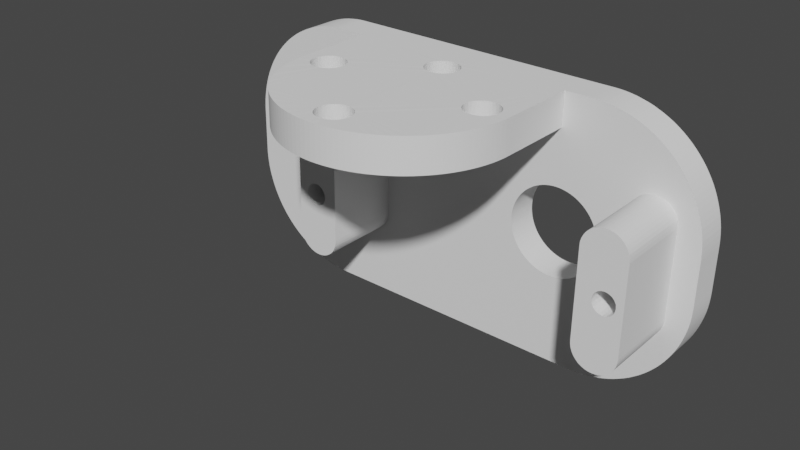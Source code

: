 # Source: 7.blend  (saved by Blender 3.5.10; exported with 4.5.12 LTS)
import bpy
from mathutils import Matrix  # noqa: F401  (used for matrix-valued properties, if any)

bpy.ops.wm.read_factory_settings(use_empty=True)
scene = bpy.context.scene
scene.name = 'Scene'

# ---- collections
col_collection = bpy.data.collections.new('Collection'); scene.collection.children.link(col_collection)

# ---- materials (node trees are filled in below, after node groups)
mat_mat_0 = bpy.data.materials.new('mat_0')
mat_mat_0.use_transparent_shadow = False
mat_mat_0.diffuse_color = (0.8627, 0.8627, 0.8627, 1.0)

# ---- material node trees
mat_mat_0.use_nodes = True; mat_mat_0.node_tree.nodes.clear()
_N = mat_mat_0.node_tree.nodes; _L = mat_mat_0.node_tree.links
n0 = _N.new('ShaderNodeBsdfPrincipled'); n0.name = 'Principled BSDF'; n0.location = (0, 300)
n0.distribution = 'GGX'
n0.subsurface_method = 'RANDOM_WALK_SKIN'
n0.inputs[0].default_value = (0.8627, 0.8627, 0.8627, 1.0)
n0.inputs[3].default_value = 1.45
n0.inputs[13].default_value = 0.0
n0.inputs[27].default_value = (0.0, 0.0, 0.0, 1.0)
n0.inputs[28].default_value = 1.0
n1 = _N.new('ShaderNodeOutputMaterial'); n1.name = 'Material Output'; n1.location = (300, 300)
_L.new(n0.outputs[0], n1.inputs[0])
n1.is_active_output = True

# ---- world
world_world = bpy.data.worlds.new('World'); scene.world = world_world
world_world.use_nodes = True; world_world.node_tree.nodes.clear()
_N = world_world.node_tree.nodes; _L = world_world.node_tree.links
n0 = _N.new('ShaderNodeOutputWorld'); n0.name = 'World Output'; n0.location = (300, 300)
n1 = _N.new('ShaderNodeBackground'); n1.name = 'Background'; n1.location = (10, 300)
n1.inputs[0].default_value = (0.05088, 0.05088, 0.05088, 1.0)
_L.new(n1.outputs[0], n0.inputs[0])
n0.is_active_output = True
world_world.color = (0.05088, 0.05088, 0.05088)
world_world.use_sun_shadow = False
world_world.sun_shadow_jitter_overblur = 0.0

# ---- meshes
me_geometry_0_026 = bpy.data.meshes.new('geometry_0.026')
me_geometry_0_026.from_pydata([(-6.092, 7.3, 12.15), (-6.098, 7.612, 9.149), (-6.059, 6.988, 12.15), (-11.34, 3.599, 12.22), (-6.059, 7.612, 12.15), (-11.63, 3.727, 12.22), (-6.131, 7.3, 9.15), (-11.67, 3.727, 9.222), (-11.38, 3.599, 9.219), (-6.098, 6.988, 9.149), (-11.13, 3.415, 9.215), (-5.962, 6.69, 12.15), (-6.001, 6.69, 9.148), (-10.92, 3.182, 9.213), (-5.805, 6.418, 12.15), (-5.845, 6.418, 9.146), (-10.76, 2.91, 9.211), (-5.635, 6.185, 9.143), (-5.596, 6.185, 12.14), (-5.342, 6.001, 12.14), (-10.62, 2.612, 12.21), (-5.381, 6.001, 9.14), (-10.72, 2.91, 12.21), (-10.88, 3.182, 12.21), (-10.66, 2.612, 9.209), (-10.63, 2.3, 9.209), (-5.095, 5.873, 9.136), (-10.66, 1.988, 9.209), (-10.59, 2.3, 12.21), (-5.055, 5.873, 12.14), (-10.62, 1.988, 12.21), (-10.76, 1.69, 9.211), (-10.72, 1.69, 12.21), (-4.749, -3.708, 12.13), (-5.055, -3.773, 12.14), (-4.749, 5.808, 12.13), (-4.474, 5.808, 9.128), (-4.435, 5.808, 12.13), (-4.435, -3.708, 12.13), (-4.788, 5.808, 9.132), (-4.788, -3.708, 9.132), (-4.474, -3.708, 9.128), (1.401, 1.988, 9.051), (-4.168, -3.773, 9.124), (-4.128, -3.773, 12.12), (1.44, 1.988, 12.05), (1.537, 1.69, 12.05), (-3.842, -3.901, 12.12), (-3.881, -3.901, 9.12), (-3.628, -4.085, 9.117), (1.498, 1.69, 9.05), (1.655, 1.418, 9.048), (1.694, 1.418, 12.05), (1.904, 1.185, 12.04), (1.865, 1.185, 9.045), (2.157, 1.001, 12.04), (2.118, 1.001, 9.042), (-3.418, -4.318, 9.114), (2.439, -4.771, 9.038), (2.778, -4.416, 9.033), (2.817, -4.416, 12.03), (2.479, -4.771, 12.04), (2.084, -5.11, 9.042), (2.123, -5.11, 12.04), (1.712, -5.43, 9.047), (1.365, -5.732, 12.05), (1.751, -5.43, 12.05), (-3.261, -4.59, 9.112), (1.325, -5.732, 9.052), (0.924, -6.015, 9.057), (0.9633, -6.015, 12.06), (0.5487, -6.277, 12.06), (-3.222, -4.59, 12.11), (0.5094, -6.277, 9.063), (-3.164, -4.888, 9.111), (0.08233, -6.519, 9.068), (-0.356, -6.74, 9.074), (-0.3167, -6.74, 12.07), (0.1216, -6.519, 12.07), (-3.125, -4.888, 12.11), (-3.092, -5.2, 12.11), (-3.131, -5.2, 9.111), (-3.164, -5.512, 9.111), (-0.8047, -6.939, 9.08), (-1.263, -7.115, 9.086), (-0.7654, -6.939, 12.08), (-3.125, -5.512, 12.11), (-1.223, -7.115, 12.09), (-1.689, -7.269, 12.09), (-1.729, -7.269, 9.092), (-3.222, -5.81, 12.11), (-2.162, -7.4, 12.1), (-3.379, -6.082, 12.11), (-2.641, -7.508, 12.1), (-2.202, -7.4, 9.098), (-3.418, -6.082, 9.114), (-3.261, -5.81, 9.112), (-2.68, -7.508, 9.105), (-3.164, -7.592, 9.111), (-3.125, -7.592, 12.11), (-3.628, -6.315, 9.117), (-3.881, -6.499, 9.12), (-3.588, -6.315, 12.12), (-3.842, -6.499, 12.12), (-4.128, -6.627, 12.12), (-3.612, -7.652, 12.12), (-4.101, -7.688, 12.12), (-4.141, -7.688, 9.124), (-3.651, -7.652, 9.117), (-4.168, -6.627, 9.124), (-4.474, -6.692, 9.128), (-4.631, -7.7, 9.13), (-4.435, -6.692, 12.13), (-4.749, -6.692, 12.13), (-4.788, -6.692, 9.132), (-5.095, -6.627, 9.136), (-5.122, -7.688, 9.137), (-4.592, -7.7, 12.13), (-5.083, -7.688, 12.14), (-5.611, -7.652, 9.143), (-6.098, -7.592, 9.149), (-5.381, -6.499, 9.14), (-5.572, -7.652, 12.14), (-5.342, -6.499, 12.14), (-5.055, -6.627, 12.14), (-6.059, -7.592, 12.15), (-5.596, -6.315, 12.14), (-6.543, -7.508, 12.16), (-6.582, -7.508, 9.156), (-7.061, -7.4, 9.162), (-7.022, -7.4, 12.16), (-5.805, -6.082, 12.15), (-5.962, -5.81, 12.15), (-5.845, -6.082, 9.146), (-6.001, -5.81, 9.148), (-5.635, -6.315, 9.143), (-6.098, -5.512, 9.149), (-7.534, -7.269, 9.168), (-8.0, -7.115, 9.174), (-7.961, -7.115, 12.17), (-7.495, -7.269, 12.17), (-6.059, -5.512, 12.15), (-6.092, -5.2, 12.15), (-6.131, -5.2, 9.15), (-8.418, -6.939, 12.18), (-8.458, -6.939, 9.18), (-8.867, -6.74, 12.19), (-9.345, -6.519, 9.192), (-8.906, -6.74, 9.186), (-6.059, -4.888, 12.15), (-9.305, -6.519, 12.19), (-9.733, -6.277, 12.2), (-9.772, -6.277, 9.198), (-6.098, -4.888, 9.149), (-10.19, -6.015, 9.203), (-6.001, -4.59, 9.148), (-5.845, -4.318, 9.146), (-10.59, -5.732, 9.208), (-10.97, -5.43, 9.213), (-5.962, -4.59, 12.15), (-10.15, -6.015, 12.2), (-10.55, -5.732, 12.21), (-5.805, -4.318, 12.15), (-10.94, -5.43, 12.21), (-11.35, -5.11, 9.218), (-11.31, -5.11, 12.22), (-11.7, -4.771, 9.223), (-11.66, -4.771, 12.22), (-11.34, 1.001, 12.22), (-12.04, -4.416, 9.227), (-12.0, -4.416, 12.23), (-11.09, 1.185, 12.22), (-11.38, 1.001, 9.219), (-5.596, -4.085, 12.14), (-10.88, 1.418, 12.21), (-11.13, 1.185, 9.215), (-10.92, 1.418, 9.213), (-5.635, -4.085, 9.143), (-5.342, -3.901, 12.14), (-5.381, -3.901, 9.14), (-5.095, -3.773, 9.136), (-11.67, 0.8734, 9.222), (-12.66, -3.657, 9.235), (-12.36, -4.044, 9.232), (-12.32, -4.044, 12.23), (-12.62, -3.657, 12.24), (-12.95, -3.256, 9.239), (-12.91, -3.256, 12.24), (-11.63, 0.8734, 12.22), (-11.93, 0.8082, 12.23), (-13.17, -2.841, 12.24), (-13.41, -2.414, 12.25), (-13.63, -1.976, 12.25), (-13.67, -1.976, 9.249), (-13.45, -2.414, 9.246), (-13.21, -2.841, 9.243), (-11.97, 0.8082, 9.226), (-13.87, -1.527, 9.251), (-12.29, 0.8082, 9.231), (-12.59, 0.8734, 9.235), (-12.25, 0.8082, 12.23), (-14.05, -1.069, 9.254), (-13.83, -1.527, 12.25), (-14.01, -1.069, 12.25), (-14.2, -0.6028, 9.256), (-12.88, 1.001, 9.238), (-14.33, -0.1298, 9.257), (-14.16, -0.6028, 12.26), (-12.84, 1.001, 12.24), (-12.55, 0.8734, 12.23), (-14.29, -0.1298, 12.26), (-14.44, 0.3491, 9.259), (-14.4, 0.3491, 12.26), (-13.09, 1.185, 12.24), (-14.52, 0.8327, 9.26), (-14.48, 0.8327, 12.26), (-14.54, 1.32, 12.26), (-14.58, 1.32, 9.261), (-13.3, 1.418, 12.24), (-13.46, 1.69, 12.25), (-13.5, 1.69, 9.246), (-13.34, 1.418, 9.244), (-13.13, 1.185, 9.242), (-13.6, 1.988, 9.248), (-14.62, 1.809, 9.261), (-14.58, 1.809, 12.26), (-14.63, 2.3, 9.261), (-13.63, 2.3, 9.248), (-14.59, 2.3, 12.26), (-13.5, 2.91, 9.246), (-13.34, 3.182, 9.244), (-13.6, 2.612, 9.248), (-14.63, 9.3, 9.261), (-15.42, 9.3, 5.447), (-19.52, 9.3, 12.03), (-18.07, 9.3, 12.26), (-17.58, 9.3, 12.29), (-18.56, 9.3, 12.2), (-19.04, 9.3, 12.13), (-15.22, 9.3, 5.683), (-14.98, 9.3, 5.884), (-14.42, 9.3, 6.16), (-14.11, 9.3, 6.23), (-13.8, 9.3, 6.25), (-13.48, 9.3, 6.221), (-13.18, 9.3, 6.144), (-12.89, 9.3, 6.02), (-12.63, 9.3, 5.853), (-17.09, 9.3, 12.29), (-14.59, 9.3, 12.26), (5.368, 9.3, 8.999), (-11.97, 3.792, 9.226), (-12.29, 3.792, 9.231), (-12.59, 3.727, 9.235), (-12.88, 3.599, 9.238), (-13.13, 3.415, 9.242), (-5.381, 8.599, 9.14), (-5.095, 8.727, 9.136), (-4.788, 8.792, 9.132), (-14.71, 9.3, 6.044), (-5.635, 8.415, 9.143), (-6.001, 7.91, 9.148), (-5.845, 8.182, 9.146), (-5.805, 8.182, 12.15), (-5.596, 8.415, 12.14), (-5.962, 7.91, 12.15), (-5.342, 8.599, 12.14), (-17.09, 12.3, 12.29), (-5.055, 8.727, 12.14), (-4.749, 8.792, 12.13), (-4.474, 8.792, 9.128), (-4.435, 8.792, 12.13), (-4.128, 8.727, 12.12), (7.907, 12.3, 11.97), (4.972, 12.3, 3.99), (3.691, 12.3, 3.684), (5.302, 12.3, 4.0), (4.001, 12.3, 3.8), (2.835, 12.3, 3.188), (7.907, 9.3, 11.97), (3.106, 12.3, 3.377), (4.319, 12.3, 3.89), (5.407, 9.3, 12.0), (3.392, 12.3, 3.543), (4.643, 12.3, 3.954), (5.633, 12.3, 3.982), (5.96, 12.3, 3.936), (6.283, 12.3, 3.864), (6.598, 12.3, 3.766), (8.397, 12.3, 11.95), (-3.842, 8.599, 12.12), (-3.628, 8.415, 9.117), (-3.881, 8.599, 9.12), (-3.588, 8.415, 12.12), (-3.379, 8.182, 12.11), (-3.222, 7.91, 12.11), (-3.261, 7.91, 9.112), (-3.418, 8.182, 9.114), (-3.164, 7.612, 9.111), (2.405, 3.727, 9.038), (-3.125, 7.612, 12.11), (-3.131, 7.3, 9.111), (-3.164, 6.988, 9.111), (-3.092, 7.3, 12.11), (2.118, 3.599, 9.042), (1.904, 3.415, 12.04), (2.157, 3.599, 12.04), (2.444, 3.727, 12.04), (1.865, 3.415, 9.045), (-3.261, 6.69, 9.112), (1.655, 3.182, 9.048), (1.694, 3.182, 12.05), (-3.379, 6.418, 12.11), (-3.222, 6.69, 12.11), (1.537, 2.91, 12.05), (1.401, 2.612, 9.051), (1.498, 2.91, 9.05), (1.44, 2.612, 12.05), (-3.588, 6.185, 12.12), (-3.842, 6.001, 12.12), (-3.628, 6.185, 9.117), (-3.881, 6.001, 9.12), (-3.418, 6.418, 9.114), (-4.128, 5.873, 12.12), (-4.168, 5.873, 9.124), (1.368, 2.3, 9.052), (1.408, 2.3, 12.05), (-3.125, 6.988, 12.11), (2.751, 3.792, 12.03), (2.711, 3.792, 9.034), (3.064, 3.792, 12.03), (3.025, 3.792, 9.03), (3.332, 3.727, 9.026), (3.371, 3.727, 12.03), (3.618, 3.599, 9.022), (3.657, 3.599, 12.02), (3.872, 3.415, 9.019), (3.911, 3.415, 12.02), (4.082, 3.182, 9.016), (4.238, 2.91, 9.014), (5.368, 2.3, 8.999), (4.121, 3.182, 12.02), (5.407, 2.3, 12.0), (4.278, 2.91, 12.01), (4.375, 2.612, 12.01), (4.335, 2.612, 9.013), (4.368, 2.3, 9.012), (4.335, 1.988, 9.013), (4.407, 2.3, 12.01), (4.375, 1.988, 12.01), (4.278, 1.69, 12.01), (5.395, 1.809, 12.0), (5.32, 1.32, 9.0), (5.356, 1.809, 8.999), (5.359, 1.32, 12.0), (5.299, 0.8327, 12.0), (4.121, 1.418, 12.02), (5.26, 0.8327, 9.001), (4.082, 1.418, 9.016), (3.872, 1.185, 9.019), (5.176, 0.3491, 9.002), (5.215, 0.3491, 12.0), (3.618, 1.001, 9.022), (5.068, -0.1298, 9.003), (4.937, -0.6028, 9.005), (5.108, -0.1298, 12.0), (3.657, 1.001, 12.02), (4.977, -0.6028, 12.0), (3.371, 0.8734, 12.03), (4.783, -1.069, 9.007), (4.823, -1.069, 12.01), (3.064, 0.8082, 12.03), (4.646, -1.527, 12.01), (4.607, -1.527, 9.009), (3.025, 0.8082, 9.03), (4.408, -1.976, 9.012), (2.711, 0.8082, 9.034), (2.405, 0.8734, 9.038), (2.751, 0.8082, 12.03), (4.187, -2.414, 9.015), (3.945, -2.841, 9.018), (4.447, -1.976, 12.01), (4.227, -2.414, 12.01), (2.444, 0.8734, 12.04), (3.985, -2.841, 12.02), (3.722, -3.256, 12.02), (3.683, -3.256, 9.021), (3.4, -3.657, 9.025), (3.439, -3.657, 12.02), (3.098, -4.044, 9.029), (3.138, -4.044, 12.03), (3.332, 0.8734, 9.026), (3.911, 1.185, 12.02), (4.238, 1.69, 9.014), (-4.168, 8.727, 9.124), (8.397, 9.3, 11.95), (8.886, 12.3, 11.91), (6.905, 12.3, 3.642), (9.373, 12.3, 11.84), (8.886, 9.3, 11.91), (9.373, 9.3, 11.84), (9.855, 9.3, 11.75), (9.855, 12.3, 11.75), (7.2, 12.3, 3.493), (10.33, 12.3, 11.63), (10.8, 12.3, 11.5), (10.33, 9.3, 11.63), (12.28, 9.3, 5.323), (10.8, 9.3, 11.5), (12.07, 9.3, 5.087), (11.91, 9.3, 4.821), (12.07, 2.3, 5.087), (11.91, 2.3, 4.821), (6.905, 9.3, 3.642), (6.598, 9.3, 3.766), (7.2, 9.3, 3.493), (7.481, 12.3, 3.32), (7.481, 9.3, 3.32), (7.748, 9.3, 3.124), (11.78, 9.3, 4.533), (7.748, 12.3, 3.124), (12.17, 12.3, 10.95), (12.61, 12.3, 10.72), (13.03, 12.3, 10.48), (13.44, 12.3, 10.21), (7.997, 12.3, 2.907), (13.84, 12.3, 9.92), (14.22, 12.3, 9.613), (14.59, 12.3, 9.288), (8.228, 12.3, 2.67), (7.997, 9.3, 2.907), (8.228, 9.3, 2.67), (11.68, 9.3, 3.916), (11.7, 9.3, 4.229), (11.68, 2.3, 3.916), (11.7, 2.3, 4.229), (11.78, 2.3, 4.533), (15.68, 2.3, 3.864), (15.57, 2.3, -4.136), (15.59, 2.3, 4.483), (15.65, 2.3, 4.177), (14.32, 2.3, 0.9469), (14.6, 2.3, 0.8012), (14.82, 2.3, 0.5771), (14.96, 2.3, 0.2965), (15.0, 2.3, -0.0131), (14.01, 2.3, 0.9999), (15.68, 9.3, 3.864), (15.57, 9.3, -4.136), (17.78, 9.3, 1.836), (17.77, 9.3, 2.327), (17.74, 9.3, 2.817), (17.69, 9.3, 3.305), (17.61, 9.3, 3.789), (15.65, 9.3, 4.177), (17.51, 9.3, 4.27), (17.51, 12.3, 4.27), (17.38, 9.3, 4.744), (17.38, 12.3, 4.744), (15.59, 9.3, 4.483), (17.23, 9.3, 5.212), (15.47, 9.3, 4.775), (17.06, 9.3, 5.673), (17.23, 12.3, 5.212), (13.26, 12.3, 0.8951), (17.06, 12.3, 5.673), (13.57, 12.3, 0.8421), (13.26, 9.3, 0.8951), (13.85, 12.3, 0.6964), (17.61, 12.3, 3.789), (13.57, 9.3, 0.8421), (13.85, 9.3, 0.6964), (13.83, 9.3, -0.9215), (13.55, 9.3, -1.06), (13.55, 12.3, -1.06), (13.24, 9.3, -1.105), (13.24, 12.3, -1.105), (12.93, 12.3, -1.052), (12.93, 9.3, -1.052), (12.95, 9.3, 0.8502), (12.67, 9.3, 0.7118), (12.95, 12.3, 0.8502), (12.67, 12.3, 0.7118), (16.16, 12.3, 7.413), (15.89, 12.3, 7.818), (15.59, 12.3, 8.209), (8.627, 12.3, 2.144), (8.438, 12.3, 2.415), (8.438, 9.3, 2.415), (15.27, 12.3, 8.585), (15.27, 9.3, 8.585), (14.94, 12.3, 8.945), (14.94, 9.3, 8.945), (13.7, 9.3, 5.89), (14.59, 9.3, 9.288), (13.39, 9.3, 5.869), (14.22, 9.3, 9.613), (13.08, 9.3, 5.8), (13.84, 9.3, 9.92), (13.44, 9.3, 10.21), (12.79, 9.3, 5.684), (13.03, 9.3, 10.48), (12.61, 9.3, 10.72), (12.52, 9.3, 5.523), (12.17, 9.3, 10.95), (11.72, 9.3, 11.15), (11.27, 9.3, 11.34), (11.72, 12.3, 11.15), (11.27, 12.3, 11.34), (12.79, 2.3, 5.684), (12.52, 2.3, 5.523), (12.28, 2.3, 5.323), (13.08, 2.3, 5.8), (13.7, 2.3, 5.89), (13.39, 2.3, 5.869), (15.11, 2.3, 5.286), (14.87, 2.3, 5.492), (15.47, 2.3, 4.775), (15.31, 2.3, 5.044), (14.61, 2.3, 5.66), (15.11, 9.3, 5.286), (15.31, 9.3, 5.044), (16.87, 9.3, 6.124), (16.66, 9.3, 6.565), (14.87, 9.3, 5.492), (16.42, 9.3, 6.995), (14.61, 9.3, 5.66), (14.32, 2.3, 5.784), (16.16, 9.3, 7.413), (15.89, 9.3, 7.818), (14.32, 9.3, 5.784), (14.01, 2.3, 5.861), (15.59, 9.3, 8.209), (14.01, 9.3, 5.861), (16.42, 12.3, 6.995), (16.66, 12.3, 6.565), (16.87, 12.3, 6.124), (8.627, 9.3, 2.144), (8.793, 9.3, 1.858), (8.793, 12.3, 1.858), (8.934, 12.3, 1.559), (9.05, 12.3, 1.249), (8.934, 9.3, 1.559), (9.05, 9.3, 1.249), (9.14, 9.3, 0.9311), (9.204, 9.3, 0.6066), (9.204, 12.3, 0.6066), (9.14, 12.3, 0.9311), (12.3, 12.3, 0.2166), (12.45, 12.3, 0.4935), (12.3, 9.3, 0.2166), (12.45, 9.3, 0.4935), (12.65, 9.3, -0.9061), (12.29, 9.3, -0.4013), (12.25, 9.3, -0.09171), (12.25, 12.3, -0.09171), (12.29, 12.3, -0.4013), (9.232, 12.3, -0.3825), (9.25, 12.3, -0.0524), (9.24, 12.3, 0.2781), (9.24, 9.3, 0.2781), (9.25, 9.3, -0.0524), (11.57, 9.3, -4.083), (9.232, 9.3, -0.3825), (9.186, 9.3, -0.71), (9.114, 12.3, -1.033), (9.186, 12.3, -0.71), (9.114, 9.3, -1.033), (9.016, 9.3, -1.348), (9.016, 12.3, -1.348), (12.65, 12.3, -0.9061), (12.43, 12.3, -0.6819), (8.892, 12.3, -1.655), (8.743, 9.3, -1.95), (8.743, 12.3, -1.95), (8.892, 9.3, -1.655), (8.57, 12.3, -2.231), (8.374, 12.3, -2.498), (8.57, 9.3, -2.231), (8.374, 9.3, -2.498), (8.157, 9.3, -2.747), (8.157, 12.3, -2.747), (7.92, 12.3, -2.978), (7.92, 9.3, -2.978), (11.59, 9.3, -4.396), (7.665, 9.3, -3.188), (7.394, 9.3, -3.377), (11.66, 9.3, -4.702), (7.665, 12.3, -3.188), (7.394, 12.3, -3.377), (11.88, 12.3, -11.13), (13.17, 12.3, -10.42), (12.75, 12.3, -10.68), (12.32, 12.3, -10.91), (12.32, 9.3, -10.91), (12.75, 9.3, -10.68), (12.64, 9.3, -5.879), (13.17, 9.3, -10.42), (12.93, 9.3, -6.003), (13.57, 9.3, -10.14), (13.97, 9.3, -9.845), (13.57, 12.3, -10.14), (13.97, 12.3, -9.845), (14.34, 12.3, -9.529), (14.34, 9.3, -9.529), (13.23, 9.3, -6.08), (13.54, 9.3, -6.109), (14.7, 9.3, -9.196), (14.7, 12.3, -9.196), (15.04, 9.3, -8.845), (15.04, 12.3, -8.845), (13.86, 9.3, -6.089), (15.37, 9.3, -8.477), (15.37, 12.3, -8.477), (15.68, 9.3, -8.094), (14.16, 9.3, -6.019), (14.46, 9.3, -5.903), (14.16, 2.3, -6.019), (14.46, 2.3, -5.903), (12.64, 2.3, -5.879), (14.72, 9.3, -5.743), (14.97, 2.3, -5.542), (14.72, 2.3, -5.743), (14.97, 9.3, -5.542), (16.48, 9.3, -6.862), (15.17, 2.3, -5.306), (15.17, 9.3, -5.306), (16.71, 9.3, -6.426), (16.71, 12.3, -6.426), (16.48, 12.3, -6.862), (16.91, 9.3, -5.98), (17.09, 9.3, -5.525), (15.34, 9.3, -5.041), (16.91, 12.3, -5.98), (17.09, 12.3, -5.525), (17.25, 9.3, -5.061), (17.25, 12.3, -5.061), (17.39, 9.3, -4.589), (17.39, 12.3, -4.589), (17.51, 12.3, -4.112), (17.51, 9.3, -4.112), (17.6, 9.3, -3.629), (17.6, 12.3, -3.629), (17.66, 9.3, -3.143), (17.66, 12.3, -3.143), (17.7, 9.3, -2.654), (17.7, 12.3, -2.654), (17.72, 9.3, -2.164), (17.72, 12.3, -2.164), (17.78, 12.3, 1.836), (14.25, 12.3, -0.1179), (14.2, 12.3, 0.1917), (14.07, 12.3, 0.4723), (17.77, 12.3, 2.327), (17.74, 12.3, 2.817), (17.69, 12.3, 3.305), (14.07, 9.3, 0.4723), (14.2, 9.3, 0.1917), (14.25, 9.3, -0.1179), (14.2, 9.3, -0.4263), (14.05, 9.3, -0.7031), (14.05, 12.3, -0.7031), (14.2, 12.3, -0.4263), (13.83, 12.3, -0.9215), (15.54, 9.3, -4.448), (15.46, 9.3, -4.752), (15.54, 2.3, -4.448), (15.34, 2.3, -5.041), (15.46, 2.3, -4.752), (16.23, 12.3, -7.286), (15.96, 12.3, -7.697), (16.23, 9.3, -7.286), (15.96, 9.3, -7.697), (15.68, 12.3, -8.094), (12.14, 2.3, -5.505), (11.59, 2.3, -4.396), (11.57, 2.3, -4.083), (11.94, 2.3, -5.264), (11.66, 2.3, -4.702), (11.78, 2.3, -4.994), (11.94, 9.3, -5.264), (11.78, 9.3, -4.994), (7.108, 9.3, -3.543), (6.809, 9.3, -3.684), (6.499, 9.3, -3.8), (8.573, 9.3, -12.0), (9.061, 9.3, -11.94), (6.809, 12.3, -3.684), (6.499, 12.3, -3.8), (8.573, 12.3, -12.0), (9.546, 12.3, -11.87), (9.061, 12.3, -11.94), (7.108, 12.3, -3.543), (10.5, 12.3, -11.64), (10.97, 12.3, -11.49), (10.03, 12.3, -11.76), (10.5, 9.3, -11.64), (10.03, 9.3, -11.76), (12.14, 9.3, -5.505), (9.546, 9.3, -11.87), (12.37, 2.3, -5.712), (12.37, 9.3, -5.712), (10.97, 9.3, -11.49), (11.43, 9.3, -11.32), (11.43, 12.3, -11.32), (11.88, 9.3, -11.13), (8.083, 12.3, -12.03), (8.083, 9.3, -12.03), (7.593, 12.3, -12.03), (3.595, 12.3, -3.642), (4.54, 12.3, -3.936), (3.3, 12.3, -3.493), (3.019, 12.3, -3.32), (4.217, 12.3, -3.864), (-17.41, 9.3, -11.7), (-17.41, 12.3, -11.7), (7.593, 9.3, -12.03), (5.528, 12.3, -3.99), (5.857, 12.3, -3.954), (6.181, 12.3, -3.89), (5.198, 12.3, -4.0), (2.752, 12.3, -3.124), (3.902, 12.3, -3.766), (4.867, 12.3, -3.982), (4.867, 9.3, -3.982), (5.198, 9.3, -4.0), (5.528, 9.3, -3.99), (5.857, 9.3, -3.954), (6.181, 9.3, -3.89), (4.54, 9.3, -3.936), (4.217, 9.3, -3.864), (3.902, 9.3, -3.766), (3.595, 9.3, -3.642), (3.3, 9.3, -3.493), (3.019, 9.3, -3.32), (-12.32, 9.3, -4.946), (2.752, 9.3, -3.124), (2.503, 12.3, -2.907), (2.503, 9.3, -2.907), (2.272, 9.3, -2.67), (-12.16, 9.3, -4.68), (2.272, 12.3, -2.67), (2.062, 12.3, -2.415), (2.062, 9.3, -2.415), (1.873, 12.3, -2.144), (-14.17, 12.3, -0.5546), (-13.95, 12.3, -0.3363), (-13.95, 9.3, -0.3363), (-14.17, 9.3, -0.5546), (-14.45, 12.3, -0.693), (-14.76, 12.3, -0.7379), (-14.76, 9.3, -0.7379), (-14.45, 9.3, -0.693), (-15.07, 9.3, -0.6849), (-15.35, 9.3, -0.5392), (-15.35, 12.3, -0.5392), (-15.56, 12.3, -0.3151), (-15.56, 9.3, -0.3151), (-15.7, 12.3, -0.03451), (-15.7, 9.3, -0.03451), (-15.75, 9.3, 0.2751), (-15.75, 12.3, 0.2751), (-15.7, 12.3, 0.5835), (-15.7, 9.3, 0.5835), (-13.75, 9.3, 0.2489), (-15.55, 9.3, 0.8604), (-13.8, 12.3, -0.05943), (-13.75, 12.3, 0.2489), (-13.93, 9.3, 0.8392), (-13.79, 9.3, 0.5586), (-13.8, 9.3, -0.05943), (-13.79, 12.3, 0.5586), (1.314, 12.3, 0.71), (1.386, 12.3, 1.033), (1.484, 12.3, 1.348), (-13.93, 12.3, 0.8392), (1.268, 12.3, 0.3825), (1.25, 12.3, 0.0524), (1.268, 9.3, 0.3825), (1.25, 9.3, 0.0524), (1.314, 9.3, 0.71), (-11.82, 9.3, 4.224), (1.386, 9.3, 1.033), (-11.93, 9.3, -3.775), (1.484, 9.3, 1.348), (-11.84, 2.3, 4.537), (-11.84, 9.3, 4.537), (-11.82, 2.3, 4.224), (1.608, 9.3, 1.655), (1.608, 12.3, 1.655), (1.757, 12.3, 1.95), (1.757, 9.3, 1.95), (1.93, 9.3, 2.231), (1.93, 12.3, 2.231), (2.126, 12.3, 2.498), (2.126, 9.3, 2.498), (-11.91, 9.3, 4.843), (-12.03, 9.3, 5.135), (-12.03, 2.3, 5.135), (-11.91, 2.3, 4.843), (-12.19, 9.3, 5.405), (-15.42, 2.3, 5.447), (-12.89, 2.3, 6.02), (-14.71, 2.3, 6.044), (-12.19, 2.3, 5.405), (-15.79, 2.3, 4.589), (-15.79, 9.3, 4.589), (-15.72, 9.3, 4.893), (-15.72, 2.3, 4.893), (-15.82, 2.3, 4.276), (-13.99, 2.3, 0.9999), (-14.95, 2.3, 0.3215), (-14.3, 2.3, 0.955), (-15.0, 2.3, 0.0131), (-15.93, 9.3, -3.723), (-14.58, 2.3, 0.8166), (-15.82, 9.3, 4.276), (-15.93, 2.3, -3.723), (-14.8, 2.3, 0.5983), (-14.58, 7.3, 0.8166), (-14.8, 7.3, 0.5983), (-14.32, 7.3, -0.9469), (-14.95, 7.3, 0.3215), (-15.0, 7.3, 0.0131), (-14.96, 2.3, -0.2965), (-14.96, 7.3, -0.2965), (-14.82, 2.3, -0.5771), (-14.82, 7.3, -0.5771), (-14.6, 2.3, -0.8012), (-14.6, 7.3, -0.8012), (-14.32, 2.3, -0.9469), (-14.01, 2.3, -0.9999), (-14.01, 7.3, -0.9999), (-11.93, 2.3, -3.775), (-13.7, 2.3, -0.955), (-13.42, 2.3, -0.8166), (-13.7, 7.3, -0.955), (-13.99, 7.3, 0.9999), (-14.3, 7.3, 0.955), (-13.42, 7.3, -0.8166), (-13.2, 7.3, -0.5983), (-13.2, 2.3, -0.5983), (-13.05, 2.3, -0.3215), (-13.05, 7.3, -0.3215), (-13.0, 7.3, -0.0131), (-13.18, 7.3, 0.5771), (-13.68, 7.3, 0.9469), (-13.4, 7.3, 0.8012), (-13.68, 2.3, 0.9469), (-13.4, 2.3, 0.8012), (-13.18, 2.3, 0.5771), (-13.04, 2.3, 0.2965), (-13.04, 7.3, 0.2965), (-13.0, 2.3, -0.0131), (-11.96, 2.3, -4.088), (-11.96, 9.3, -4.088), (1.707, 9.3, -1.858), (-12.03, 9.3, -4.392), (1.566, 9.3, -1.559), (1.873, 9.3, -2.144), (1.707, 12.3, -1.858), (1.566, 12.3, -1.559), (1.45, 12.3, -1.249), (1.45, 9.3, -1.249), (1.36, 12.3, -0.9311), (1.36, 9.3, -0.9311), (1.296, 12.3, -0.6066), (1.296, 9.3, -0.6066), (1.26, 12.3, -0.2781), (1.26, 9.3, -0.2781), (-12.03, 2.3, -4.392), (-12.16, 2.3, -4.68), (-12.32, 2.3, -4.946), (-12.53, 2.3, -5.182), (-12.53, 9.3, -5.182), (-12.77, 9.3, -5.382), (-12.77, 2.3, -5.382), (-13.33, 2.3, -5.659), (-13.04, 2.3, -5.543), (-13.33, 9.3, -5.659), (-13.04, 9.3, -5.543), (-13.64, 9.3, -5.728), (-13.95, 9.3, -5.749), (-13.64, 2.3, -5.728), (-13.95, 2.3, -5.749), (-14.57, 2.3, -5.643), (-14.27, 2.3, -5.72), (-14.27, 9.3, -5.72), (-14.57, 9.3, -5.643), (-14.86, 9.3, -5.519), (-14.86, 2.3, -5.519), (-15.12, 9.3, -5.352), (-15.36, 9.3, -5.145), (-17.9, 9.3, -11.69), (-15.12, 2.3, -5.352), (-15.72, 2.3, -4.634), (-15.56, 2.3, -4.903), (-15.36, 2.3, -5.145), (-15.56, 9.3, -4.903), (-19.35, 9.3, -11.49), (-20.3, 9.3, -11.24), (-20.77, 9.3, -11.08), (-19.83, 9.3, -11.37), (-15.72, 9.3, -4.634), (-22.1, 9.3, -10.46), (-22.53, 9.3, -10.21), (-21.67, 9.3, -10.69), (-21.22, 9.3, -10.89), (-15.84, 9.3, -4.342), (-23.72, 9.3, -9.351), (-22.94, 9.3, -9.946), (-15.91, 9.3, -4.036), (-15.84, 2.3, -4.342), (-23.34, 9.3, -9.658), (-22.45, 9.3, -0.5882), (-24.09, 9.3, -9.026), (-24.44, 9.3, -8.683), (-24.44, 12.3, -8.683), (-24.09, 12.3, -9.026), (-22.45, 12.3, -0.5882), (-23.72, 12.3, -9.351), (-23.34, 12.3, -9.658), (-22.94, 12.3, -9.946), (-22.53, 12.3, -10.21), (-22.17, 12.3, -0.4498), (-22.17, 9.3, -0.4498), (-21.22, 12.3, -10.89), (-21.67, 12.3, -10.69), (-22.1, 12.3, -10.46), (-21.95, 12.3, -0.2315), (-21.95, 9.3, -0.2315), (-21.8, 9.3, 0.04538), (-21.8, 12.3, 0.04538), (-21.75, 9.3, 0.3537), (-21.79, 9.3, 0.6634), (-21.75, 12.3, 0.3537), (-21.79, 12.3, 0.6634), (-15.55, 12.3, 0.8604), (-21.93, 12.3, 0.944), (-21.93, 9.3, 0.944), (-22.15, 9.3, 1.168), (-22.43, 9.3, 1.314), (-22.15, 12.3, 1.168), (-15.33, 12.3, 1.079), (-22.43, 12.3, 1.314), (-22.25, 12.3, 10.94), (-22.67, 12.3, 10.68), (-21.82, 12.3, 11.17), (-21.38, 12.3, 11.39), (-20.93, 12.3, 11.58), (-20.47, 12.3, 11.75), (-21.38, 9.3, 11.39), (-20.93, 9.3, 11.58), (-20.47, 9.3, 11.75), (-15.59, 9.3, 5.181), (-22.25, 9.3, 10.94), (-15.59, 2.3, 5.181), (-21.82, 9.3, 11.17), (-22.67, 9.3, 10.68), (-23.07, 9.3, 10.4), (-23.46, 9.3, 10.11), (-23.07, 12.3, 10.4), (-23.46, 12.3, 10.11), (-23.84, 12.3, 9.791), (-23.84, 9.3, 9.791), (-24.2, 9.3, 9.458), (-24.54, 9.3, 9.107), (-24.2, 12.3, 9.458), (-24.54, 12.3, 9.107), (-24.87, 9.3, 8.739), (-24.87, 12.3, 8.739), (-25.18, 12.3, 8.356), (-25.18, 9.3, 8.356), (-25.46, 9.3, 7.959), (-25.73, 9.3, 7.548), (-22.73, 9.3, 1.367), (-25.46, 12.3, 7.959), (-25.73, 12.3, 7.548), (-22.73, 12.3, 1.367), (-23.04, 12.3, 1.322), (-26.59, 12.3, 5.787), (-26.2, 12.3, 6.688), (-25.98, 12.3, 7.124), (-26.41, 12.3, 6.242), (-26.41, 9.3, 6.242), (-26.2, 9.3, 6.688), (-26.59, 9.3, 5.787), (-23.04, 9.3, 1.322), (-26.75, 9.3, 5.323), (-26.75, 12.3, 5.323), (-26.89, 12.3, 4.851), (-27.0, 9.3, 4.374), (-26.89, 9.3, 4.851), (-27.0, 12.3, 4.374), (-23.32, 12.3, 1.183), (-27.09, 9.3, 3.891), (-27.09, 12.3, 3.891), (-27.16, 12.3, 3.405), (-27.16, 9.3, 3.405), (-27.2, 9.3, 2.916), (-23.32, 9.3, 1.183), (-27.2, 12.3, 2.916), (-27.22, 9.3, 2.426), (-23.55, 12.3, 0.9652), (-27.22, 12.3, 2.426), (-23.75, 12.3, 0.3799), (-23.69, 12.3, 0.6883), (-27.27, 12.3, -1.574), (-23.7, 12.3, 0.0703), (-27.27, 9.3, -2.065), (-27.27, 9.3, -1.574), (-23.56, 12.3, -0.2103), (-27.27, 12.3, -2.065), (-23.35, 12.3, -0.4344), (-27.24, 9.3, -2.555), (-27.24, 12.3, -2.555), (-27.18, 12.3, -3.043), (-27.18, 9.3, -3.043), (-23.35, 9.3, -0.4344), (-27.11, 9.3, -3.527), (-27.01, 9.3, -4.008), (-27.11, 12.3, -3.527), (-23.07, 9.3, -0.5801), (-23.07, 12.3, -0.5801), (-22.76, 9.3, -0.6331), (-26.88, 9.3, -4.482), (-26.73, 9.3, -4.95), (-26.88, 12.3, -4.482), (-26.73, 12.3, -4.95), (-26.56, 9.3, -5.411), (-26.37, 9.3, -5.862), (-26.56, 12.3, -5.411), (-22.76, 12.3, -0.6331), (-26.37, 12.3, -5.862), (-26.15, 12.3, -6.303), (-26.15, 9.3, -6.303), (-25.92, 9.3, -6.733), (-25.92, 12.3, -6.733), (-25.66, 9.3, -7.151), (-25.66, 12.3, -7.151), (-25.38, 9.3, -7.556), (-25.38, 12.3, -7.556), (-25.09, 9.3, -7.947), (-24.77, 9.3, -8.323), (-25.09, 12.3, -7.947), (-24.77, 12.3, -8.323), (-27.01, 12.3, -4.008), (-23.56, 9.3, -0.2103), (-23.7, 9.3, 0.0703), (-23.75, 9.3, 0.3799), (-23.69, 9.3, 0.6883), (-23.55, 9.3, 0.9652), (-25.98, 9.3, 7.124), (-20.0, 12.3, 11.9), (-20.0, 9.3, 11.9), (-19.52, 12.3, 12.03), (-19.04, 12.3, 12.13), (-18.56, 12.3, 12.2), (-15.04, 12.3, 1.217), (-18.07, 12.3, 12.26), (-17.58, 12.3, 12.29), (-15.33, 9.3, 1.079), (-15.04, 9.3, 1.217), (-14.74, 9.3, 1.262), (-14.74, 12.3, 1.262), (-14.43, 12.3, 1.209), (-14.15, 12.3, 1.063), (-14.43, 9.3, 1.209), (-14.15, 9.3, 1.063), (-20.77, 12.3, -11.08), (-20.3, 12.3, -11.24), (-19.83, 12.3, -11.37), (-19.35, 12.3, -11.49), (-18.87, 12.3, -11.58), (-18.87, 9.3, -11.58), (-18.38, 9.3, -11.64), (-18.38, 12.3, -11.64), (-15.07, 12.3, -0.6849), (-17.9, 12.3, -11.69), (-15.91, 2.3, -4.036), (-12.39, 9.3, 5.646), (-12.39, 2.3, 5.646), (-12.63, 2.3, 5.853), (-14.98, 2.3, 5.884), (-13.8, 2.3, 6.25), (-14.42, 2.3, 6.16), (-14.11, 2.3, 6.23), (-13.48, 2.3, 6.221), (-13.18, 2.3, 6.144), (-15.22, 2.3, 5.683), (2.58, 9.3, 2.978), (2.343, 9.3, 2.747), (2.343, 12.3, 2.747), (2.58, 12.3, 2.978), (2.835, 9.3, 3.188), (3.106, 9.3, 3.377), (3.392, 9.3, 3.543), (3.691, 9.3, 3.684), (4.001, 9.3, 3.8), (4.319, 9.3, 3.89), (4.643, 9.3, 3.954), (4.972, 9.3, 3.99), (5.302, 9.3, 4.0), (5.633, 9.3, 3.982), (5.96, 9.3, 3.936), (6.283, 9.3, 3.864), (13.0, 2.3, 0.0131), (13.68, 2.3, -0.9469), (13.99, 2.3, -0.9999), (13.04, 2.3, -0.2965), (13.18, 2.3, -0.5771), (13.4, 2.3, -0.8012), (13.18, 7.3, -0.5771), (13.4, 7.3, -0.8012), (13.68, 7.3, -0.9469), (13.99, 7.3, -0.9999), (14.3, 2.3, -0.955), (14.3, 7.3, -0.955), (14.58, 7.3, -0.8166), (14.58, 2.3, -0.8166), (14.8, 2.3, -0.5983), (14.95, 2.3, -0.3215), (14.8, 7.3, -0.5983), (14.95, 7.3, -0.3215), (15.0, 7.3, -0.0131), (14.96, 7.3, 0.2965), (14.82, 7.3, 0.5771), (14.01, 7.3, 0.9999), (14.6, 7.3, 0.8012), (14.32, 7.3, 0.9469), (13.7, 7.3, 0.955), (13.7, 2.3, 0.955), (13.42, 2.3, 0.8166), (13.42, 7.3, 0.8166), (13.2, 2.3, 0.5983), (13.05, 2.3, 0.3215), (13.2, 7.3, 0.5983), (13.05, 7.3, 0.3215), (13.0, 7.3, 0.0131), (13.04, 7.3, -0.2965), (13.23, 2.3, -6.08), (12.93, 2.3, -6.003), (13.54, 2.3, -6.109), (13.86, 2.3, -6.089), (12.43, 9.3, -0.6819), (-13.09, 3.415, 12.24), (-13.3, 3.182, 12.24), (-13.46, 2.91, 12.25), (-13.56, 2.612, 12.25), (-13.59, 2.3, 12.25), (-13.56, 1.988, 12.25), (-12.84, 3.599, 12.24), (-12.55, 3.727, 12.23), (-12.25, 3.792, 12.23), (-11.93, 3.792, 12.23), (-3.379, -4.318, 12.11), (-3.588, -4.085, 12.12), (-11.09, 3.415, 12.22)], [], [(4, 0, 1), (1, 0, 6), (0, 3, 2), (0, 2, 6), (0, 5, 3), (4, 5, 0), (6, 2, 9), (7, 1, 6), (7, 6, 8), (8, 6, 9), (2, 11, 9), (8, 9, 10), (10, 9, 12), (9, 11, 12), (11, 14, 12), (10, 12, 13), (13, 12, 15), (12, 14, 15), (14, 18, 15), (16, 15, 17), (13, 15, 16), (15, 18, 17), (17, 18, 21), (18, 20, 19), (18, 19, 21), (18, 22, 20), (14, 22, 18), (22, 23, 16), (14, 23, 22), (20, 22, 24), (24, 22, 16), (17, 21, 24), (16, 17, 24), (24, 21, 25), (25, 20, 24), (21, 26, 25), (25, 26, 27), (27, 28, 25), (28, 20, 25), (19, 20, 28), (19, 28, 29), (29, 28, 30), (30, 28, 27), (32, 30, 31), (31, 30, 27), (34, 30, 32), (29, 30, 35), (33, 30, 34), (35, 30, 33), (29, 35, 26), (26, 35, 39), (35, 37, 36), (39, 35, 36), (37, 35, 38), (38, 35, 33), (26, 39, 27), (40, 39, 41), (27, 39, 40), (39, 36, 41), (36, 42, 41), (44, 38, 41), (41, 38, 40), (41, 42, 43), (43, 44, 41), (45, 38, 44), (46, 45, 44), (46, 44, 47), (47, 44, 48), (48, 44, 43), (49, 47, 48), (48, 51, 49), (43, 50, 48), (48, 50, 51), (50, 52, 51), (52, 53, 51), (51, 53, 54), (49, 51, 54), (53, 55, 54), (54, 55, 56), (54, 56, 58), (57, 54, 58), (49, 54, 57), (58, 59, 60), (58, 56, 59), (58, 60, 61), (62, 58, 61), (57, 58, 62), (64, 62, 63), (62, 61, 63), (57, 62, 64), (64, 63, 66), (68, 64, 65), (64, 66, 65), (57, 64, 67), (67, 64, 68), (68, 65, 70), (67, 68, 69), (69, 68, 70), (73, 70, 71), (70, 72, 71), (65, 72, 70), (73, 69, 70), (74, 73, 75), (67, 73, 74), (75, 73, 71), (67, 69, 73), (74, 75, 76), (76, 75, 77), (75, 71, 78), (75, 78, 77), (78, 79, 77), (71, 79, 78), (71, 72, 79), (79, 72, 74), (81, 79, 74), (77, 79, 80), (80, 79, 81), (81, 83, 82), (82, 80, 81), (81, 76, 83), (74, 76, 81), (83, 76, 77), (83, 77, 85), (82, 83, 84), (84, 83, 85), (85, 80, 86), (85, 86, 87), (84, 85, 87), (77, 80, 85), (84, 87, 88), (87, 86, 88), (89, 84, 88), (89, 88, 91), (88, 86, 90), (88, 90, 91), (91, 90, 92), (91, 92, 93), (94, 91, 93), (94, 89, 91), (96, 89, 94), (95, 96, 94), (97, 95, 94), (97, 94, 93), (100, 95, 97), (97, 93, 99), (98, 97, 99), (98, 100, 97), (101, 100, 98), (101, 102, 100), (102, 92, 100), (100, 92, 95), (103, 102, 101), (102, 103, 99), (93, 92, 102), (93, 102, 99), (103, 104, 105), (104, 103, 101), (99, 103, 105), (107, 105, 106), (105, 104, 106), (107, 108, 105), (108, 99, 105), (108, 98, 99), (108, 101, 98), (107, 109, 108), (109, 101, 108), (110, 109, 107), (110, 104, 109), (109, 104, 101), (114, 110, 111), (111, 110, 107), (112, 104, 110), (113, 112, 110), (114, 113, 110), (115, 114, 116), (115, 113, 114), (116, 114, 111), (117, 118, 116), (117, 116, 111), (119, 115, 116), (118, 119, 116), (122, 120, 119), (120, 121, 119), (121, 115, 119), (118, 122, 119), (122, 123, 125), (124, 123, 122), (118, 124, 122), (122, 125, 120), (125, 126, 127), (123, 126, 125), (125, 127, 120), (126, 131, 127), (127, 129, 128), (127, 128, 120), (127, 130, 129), (127, 131, 130), (131, 132, 130), (132, 131, 133), (131, 126, 133), (134, 132, 133), (129, 134, 133), (128, 133, 135), (129, 133, 128), (133, 126, 135), (126, 123, 135), (135, 123, 121), (135, 121, 120), (128, 135, 120), (137, 136, 134), (136, 132, 134), (137, 134, 129), (139, 138, 137), (138, 136, 137), (140, 139, 137), (140, 137, 129), (141, 139, 140), (132, 141, 140), (132, 140, 130), (130, 140, 129), (142, 144, 141), (142, 141, 143), (143, 141, 136), (141, 132, 136), (141, 144, 139), (142, 146, 144), (139, 144, 145), (144, 146, 145), (149, 146, 142), (146, 148, 145), (146, 150, 147), (146, 147, 148), (149, 150, 146), (149, 151, 150), (150, 152, 147), (150, 151, 152), (152, 153, 147), (152, 155, 153), (151, 154, 152), (154, 155, 152), (157, 155, 154), (159, 149, 155), (155, 149, 153), (156, 159, 155), (158, 156, 155), (158, 155, 157), (159, 151, 149), (162, 159, 156), (159, 160, 151), (159, 161, 160), (159, 163, 161), (162, 163, 159), (161, 163, 158), (162, 165, 163), (163, 164, 158), (163, 165, 164), (162, 167, 165), (165, 166, 164), (165, 167, 166), (162, 171, 167), (167, 168, 170), (171, 168, 167), (167, 169, 166), (167, 170, 169), (168, 171, 172), (172, 171, 175), (173, 174, 171), (173, 171, 162), (171, 174, 175), (172, 175, 166), (175, 174, 176), (175, 176, 177), (166, 175, 156), (175, 177, 156), (178, 173, 177), (179, 178, 177), (176, 179, 177), (173, 162, 177), (177, 162, 156), (180, 178, 179), (176, 31, 179), (31, 180, 179), (34, 178, 180), (31, 27, 180), (40, 34, 180), (27, 40, 180), (34, 32, 178), (178, 32, 174), (178, 174, 173), (176, 174, 31), (174, 32, 31), (181, 172, 182), (181, 168, 172), (169, 172, 166), (182, 172, 183), (183, 172, 169), (170, 183, 169), (184, 182, 183), (170, 184, 183), (184, 185, 182), (184, 168, 185), (170, 168, 184), (185, 186, 182), (185, 187, 186), (185, 188, 187), (168, 188, 185), (188, 189, 191), (189, 188, 181), (188, 168, 181), (187, 188, 190), (190, 188, 191), (191, 189, 192), (190, 191, 194), (191, 192, 193), (191, 193, 194), (193, 196, 194), (190, 194, 195), (194, 181, 195), (196, 181, 194), (196, 189, 181), (198, 189, 196), (197, 196, 193), (198, 196, 197), (199, 198, 201), (199, 200, 198), (200, 189, 198), (201, 198, 197), (202, 201, 197), (202, 203, 201), (203, 204, 201), (204, 199, 201), (205, 199, 204), (206, 205, 204), (207, 206, 204), (203, 207, 204), (208, 210, 207), (209, 208, 207), (209, 207, 203), (207, 210, 206), (210, 212, 211), (210, 211, 206), (208, 212, 210), (213, 215, 212), (213, 212, 208), (212, 215, 214), (212, 214, 211), (218, 215, 213), (215, 216, 217), (218, 216, 215), (215, 217, 214), (219, 216, 218), (219, 218, 220), (220, 218, 221), (218, 213, 221), (217, 220, 221), (217, 221, 214), (214, 221, 222), (221, 213, 222), (213, 208, 222), (222, 208, 205), (222, 205, 211), (214, 222, 211), (224, 223, 220), (223, 219, 220), (224, 220, 217), (216, 225, 224), (216, 224, 217), (225, 226, 224), (226, 223, 224), (225, 228, 226), (226, 231, 227), (226, 227, 223), (228, 232, 226), (226, 230, 229), (226, 229, 231), (226, 232, 230), (233, 232, 234), (239, 232, 233), (234, 232, 238), (237, 232, 235), (235, 232, 236), (249, 232, 228), (232, 248, 236), (238, 232, 237), (240, 232, 239), (259, 232, 240), (242, 232, 241), (241, 232, 259), (243, 232, 242), (244, 232, 243), (245, 232, 244), (246, 232, 245), (247, 232, 246), (250, 232, 247), (232, 249, 248), (232, 250, 258), (230, 232, 255), (252, 232, 251), (251, 232, 7), (232, 1, 7), (253, 232, 252), (254, 232, 253), (255, 232, 254), (232, 261, 1), (232, 257, 256), (232, 256, 260), (232, 258, 257), (232, 260, 262), (232, 262, 261), (262, 263, 261), (260, 263, 262), (263, 249, 265), (264, 249, 263), (264, 263, 260), (263, 265, 261), (265, 249, 4), (265, 4, 261), (266, 249, 264), (266, 264, 256), (256, 264, 260), (266, 267, 249), (268, 266, 257), (257, 266, 256), (268, 267, 266), (269, 267, 268), (269, 268, 258), (258, 268, 257), (271, 267, 269), (270, 269, 258), (271, 269, 270), (272, 271, 270), (273, 271, 272), (273, 267, 271), (273, 276, 274), (273, 274, 284), (273, 277, 275), (273, 275, 283), (273, 285, 276), (273, 281, 277), (273, 278, 267), (273, 280, 278), (279, 289, 273), (279, 273, 282), (273, 283, 280), (273, 284, 281), (273, 290, 282), (273, 286, 285), (273, 287, 286), (273, 288, 287), (289, 288, 273), (273, 272, 290), (282, 290, 293), (290, 272, 292), (293, 290, 291), (291, 290, 292), (282, 293, 294), (294, 293, 291), (282, 294, 295), (295, 294, 296), (296, 294, 297), (297, 294, 291), (291, 250, 297), (297, 250, 296), (298, 295, 296), (296, 250, 298), (298, 250, 299), (298, 299, 301), (300, 295, 298), (301, 300, 298), (301, 304, 302), (302, 303, 301), (303, 300, 301), (301, 299, 304), (306, 305, 304), (304, 305, 308), (299, 307, 304), (307, 306, 304), (302, 304, 308), (305, 311, 308), (309, 308, 310), (302, 308, 309), (308, 311, 310), (311, 313, 312), (311, 312, 314), (305, 313, 311), (311, 314, 310), (314, 312, 318), (314, 317, 315), (316, 314, 315), (310, 314, 316), (314, 318, 317), (318, 319, 317), (319, 318, 320), (318, 312, 320), (320, 315, 321), (321, 319, 320), (320, 312, 322), (322, 316, 320), (320, 316, 315), (312, 313, 322), (309, 310, 322), (322, 313, 309), (322, 310, 316), (323, 319, 321), (324, 323, 321), (321, 325, 324), (321, 315, 325), (315, 326, 325), (326, 45, 325), (325, 45, 42), (324, 325, 42), (326, 323, 45), (317, 326, 315), (317, 319, 326), (319, 323, 326), (324, 42, 36), (36, 323, 324), (37, 323, 36), (323, 37, 45), (305, 327, 313), (313, 327, 309), (309, 327, 302), (327, 303, 302), (306, 303, 327), (306, 327, 305), (282, 300, 307), (328, 282, 307), (328, 307, 329), (329, 307, 299), (307, 300, 303), (307, 303, 306), (299, 250, 329), (330, 328, 329), (331, 330, 329), (329, 250, 331), (332, 330, 331), (331, 250, 332), (333, 330, 332), (334, 333, 332), (332, 250, 334), (335, 333, 334), (336, 335, 334), (334, 250, 336), (337, 335, 336), (338, 337, 336), (336, 250, 338), (341, 337, 338), (339, 341, 338), (338, 340, 339), (338, 250, 340), (341, 282, 337), (342, 282, 341), (342, 341, 343), (343, 341, 339), (342, 343, 344), (344, 343, 345), (345, 343, 339), (339, 340, 345), (345, 340, 346), (346, 344, 345), (346, 340, 347), (347, 348, 346), (348, 344, 346), (349, 348, 347), (342, 348, 349), (342, 344, 348), (351, 349, 350), (350, 349, 347), (342, 349, 351), (353, 342, 351), (352, 353, 351), (352, 351, 354), (351, 350, 354), (357, 354, 355), (354, 356, 355), (354, 350, 356), (357, 352, 354), (360, 357, 355), (358, 352, 357), (358, 357, 359), (359, 357, 360), (360, 355, 361), (363, 360, 361), (362, 360, 363), (359, 360, 362), (363, 361, 365), (364, 363, 365), (362, 363, 364), (361, 366, 365), (365, 366, 367), (364, 365, 367), (367, 368, 370), (366, 368, 367), (369, 364, 367), (369, 367, 370), (370, 371, 372), (368, 371, 370), (373, 370, 372), (373, 369, 370), (375, 373, 372), (376, 374, 373), (373, 374, 369), (375, 376, 373), (377, 376, 379), (377, 378, 376), (378, 371, 376), (376, 371, 374), (379, 376, 375), (380, 379, 382), (380, 377, 379), (379, 381, 382), (379, 375, 381), (381, 378, 382), (382, 383, 384), (378, 383, 382), (380, 382, 384), (386, 384, 385), (384, 383, 385), (386, 380, 384), (387, 386, 385), (386, 377, 380), (387, 377, 386), (387, 385, 388), (389, 387, 388), (56, 377, 387), (389, 56, 387), (59, 56, 389), (389, 388, 390), (59, 389, 390), (388, 55, 390), (390, 55, 60), (59, 390, 60), (383, 55, 388), (385, 383, 388), (55, 383, 56), (56, 383, 377), (383, 378, 377), (375, 372, 381), (372, 378, 381), (371, 378, 372), (371, 368, 374), (374, 391, 369), (374, 368, 391), (391, 368, 362), (391, 364, 369), (391, 362, 364), (368, 366, 362), (366, 392, 362), (392, 366, 361), (362, 392, 359), (392, 356, 359), (355, 356, 392), (355, 392, 361), (359, 356, 358), (356, 350, 358), (393, 352, 358), (358, 350, 393), (393, 350, 347), (393, 353, 352), (347, 353, 393), (347, 340, 353), (353, 340, 342), (340, 282, 342), (250, 282, 340), (337, 282, 335), (335, 282, 333), (333, 282, 330), (330, 282, 328), (282, 295, 300), (292, 250, 291), (292, 272, 394), (394, 250, 292), (394, 272, 270), (270, 250, 394), (279, 395, 289), (395, 396, 289), (396, 288, 289), (395, 399, 396), (398, 397, 396), (396, 397, 288), (399, 398, 396), (250, 399, 395), (399, 400, 398), (250, 400, 399), (400, 401, 402), (250, 401, 400), (400, 402, 398), (402, 397, 398), (402, 403, 397), (404, 403, 402), (401, 404, 402), (406, 405, 404), (405, 403, 404), (401, 406, 404), (406, 408, 405), (407, 408, 406), (407, 406, 409), (409, 406, 250), (250, 406, 401), (409, 410, 412), (410, 409, 413), (407, 409, 411), (409, 412, 411), (413, 409, 250), (414, 397, 413), (413, 250, 414), (413, 403, 415), (397, 403, 413), (415, 410, 413), (415, 416, 417), (403, 416, 415), (417, 410, 415), (417, 420, 418), (418, 419, 417), (419, 410, 417), (416, 420, 417), (422, 420, 421), (421, 420, 416), (423, 420, 422), (424, 420, 423), (424, 425, 420), (420, 425, 418), (426, 425, 424), (427, 425, 426), (428, 425, 427), (428, 429, 425), (425, 429, 430), (418, 425, 430), (430, 429, 431), (431, 432, 430), (432, 433, 430), (430, 433, 418), (433, 432, 434), (433, 419, 418), (419, 433, 435), (433, 434, 435), (434, 436, 435), (419, 435, 436), (437, 436, 434), (410, 436, 412), (436, 411, 412), (410, 419, 436), (437, 411, 436), (446, 437, 434), (438, 437, 445), (438, 447, 437), (437, 439, 411), (437, 440, 439), (447, 440, 437), (442, 437, 441), (441, 437, 446), (443, 437, 442), (444, 437, 443), (445, 437, 444), (448, 447, 438), (448, 449, 447), (449, 450, 447), (450, 451, 447), (451, 452, 447), (452, 453, 447), (453, 455, 447), (447, 454, 440), (447, 455, 454), (455, 453, 456), (457, 455, 456), (455, 457, 454), (454, 457, 459), (457, 456, 458), (460, 457, 458), (457, 460, 459), (459, 460, 461), (460, 462, 461), (462, 460, 463), (460, 458, 463), (465, 463, 464), (463, 466, 464), (462, 463, 465), (463, 458, 466), (467, 466, 470), (464, 466, 467), (466, 468, 470), (469, 468, 466), (456, 469, 466), (458, 456, 466), (470, 473, 467), (471, 472, 470), (470, 468, 471), (470, 472, 473), (467, 473, 475), (472, 474, 473), (473, 474, 475), (474, 476, 475), (476, 477, 475), (475, 477, 478), (479, 475, 478), (467, 475, 479), (479, 478, 480), (480, 481, 479), (479, 481, 467), (481, 482, 486), (482, 481, 480), (484, 483, 481), (483, 464, 481), (485, 484, 481), (485, 481, 487), (481, 464, 467), (481, 486, 487), (487, 486, 488), (429, 487, 488), (489, 485, 487), (489, 487, 429), (491, 489, 429), (492, 490, 489), (490, 485, 489), (492, 489, 491), (490, 492, 493), (493, 492, 494), (494, 492, 491), (493, 494, 495), (495, 494, 496), (496, 494, 428), (494, 491, 428), (495, 496, 497), (497, 496, 498), (498, 496, 427), (496, 428, 427), (499, 498, 426), (497, 498, 499), (498, 427, 426), (497, 499, 500), (501, 499, 424), (499, 426, 424), (500, 499, 501), (502, 501, 423), (500, 501, 502), (501, 424, 423), (500, 502, 503), (503, 502, 504), (504, 502, 422), (502, 423, 422), (503, 504, 505), (505, 504, 421), (504, 422, 421), (503, 505, 506), (506, 505, 507), (505, 421, 507), (506, 507, 508), (507, 416, 508), (421, 416, 507), (408, 506, 508), (408, 508, 405), (508, 403, 405), (508, 416, 403), (503, 506, 407), (407, 506, 408), (500, 503, 509), (503, 510, 509), (503, 407, 510), (407, 511, 510), (509, 510, 411), (411, 510, 511), (407, 411, 511), (497, 500, 509), (497, 509, 512), (512, 509, 411), (515, 513, 512), (513, 514, 512), (495, 512, 514), (495, 497, 512), (515, 512, 411), (520, 516, 515), (515, 516, 519), (439, 517, 515), (517, 518, 515), (439, 515, 411), (520, 515, 518), (515, 519, 513), (521, 520, 518), (521, 522, 520), (522, 523, 520), (520, 523, 524), (520, 524, 516), (523, 525, 524), (524, 519, 516), (524, 525, 526), (524, 526, 519), (525, 528, 526), (526, 527, 519), (526, 530, 527), (528, 529, 526), (526, 529, 530), (529, 532, 530), (530, 531, 527), (530, 533, 531), (530, 532, 533), (532, 490, 533), (533, 490, 493), (533, 493, 513), (533, 513, 531), (532, 529, 484), (532, 484, 485), (490, 532, 485), (519, 531, 513), (519, 527, 531), (529, 528, 483), (529, 483, 484), (528, 525, 534), (528, 534, 483), (483, 534, 464), (534, 535, 464), (525, 535, 534), (525, 523, 535), (523, 536, 535), (535, 536, 464), (523, 522, 536), (522, 465, 536), (536, 465, 464), (522, 462, 465), (462, 522, 521), (461, 462, 521), (461, 521, 517), (521, 518, 517), (459, 517, 439), (459, 461, 517), (493, 495, 514), (493, 514, 513), (491, 429, 428), (431, 429, 488), (488, 432, 431), (537, 432, 488), (488, 486, 537), (538, 432, 537), (537, 539, 538), (486, 539, 537), (482, 539, 486), (539, 540, 538), (482, 540, 539), (540, 541, 542), (482, 541, 540), (538, 540, 542), (543, 432, 542), (542, 432, 538), (542, 541, 543), (544, 432, 543), (543, 541, 544), (544, 546, 545), (545, 432, 544), (547, 546, 544), (541, 547, 544), (549, 548, 547), (548, 546, 547), (549, 547, 541), (548, 549, 550), (550, 549, 551), (482, 549, 541), (549, 482, 551), (480, 550, 551), (551, 482, 480), (554, 548, 550), (480, 552, 550), (550, 552, 553), (550, 553, 554), (553, 555, 554), (555, 548, 554), (555, 556, 557), (556, 555, 553), (555, 557, 558), (555, 558, 559), (548, 555, 559), (548, 559, 546), (545, 559, 560), (546, 559, 545), (559, 558, 560), (560, 558, 561), (561, 432, 560), (560, 432, 545), (562, 432, 561), (558, 557, 561), (561, 557, 563), (562, 561, 563), (563, 557, 564), (562, 563, 564), (566, 565, 564), (564, 565, 567), (557, 566, 564), (562, 564, 567), (562, 567, 568), (567, 569, 568), (565, 569, 567), (571, 570, 569), (570, 572, 569), (571, 569, 565), (569, 572, 568), (570, 574, 572), (568, 572, 575), (572, 574, 573), (575, 572, 573), (562, 568, 575), (573, 562, 575), (570, 576, 574), (574, 576, 573), (477, 576, 570), (576, 577, 578), (477, 577, 576), (573, 576, 578), (579, 562, 578), (578, 562, 573), (578, 577, 579), (580, 562, 579), (579, 577, 580), (581, 582, 580), (577, 581, 580), (580, 582, 583), (583, 562, 580), (584, 562, 583), (585, 584, 583), (583, 582, 585), (585, 588, 586), (586, 587, 585), (587, 584, 585), (582, 588, 585), (588, 589, 586), (588, 590, 589), (588, 593, 590), (582, 591, 588), (588, 591, 592), (588, 592, 593), (595, 594, 593), (594, 590, 593), (595, 593, 592), (595, 596, 594), (597, 596, 595), (597, 595, 592), (597, 598, 596), (599, 598, 597), (599, 597, 591), (597, 592, 591), (600, 598, 599), (600, 599, 601), (599, 591, 601), (582, 601, 591), (582, 602, 601), (600, 601, 602), (603, 602, 582), (604, 602, 603), (604, 600, 602), (604, 605, 600), (607, 604, 603), (604, 606, 605), (607, 606, 604), (609, 606, 607), (607, 603, 608), (609, 607, 608), (609, 611, 606), (609, 608, 610), (612, 609, 610), (612, 611, 609), (612, 615, 611), (612, 610, 613), (614, 612, 613), (614, 615, 612), (614, 616, 615), (615, 616, 618), (611, 615, 617), (615, 618, 617), (621, 619, 618), (618, 619, 617), (616, 620, 618), (620, 622, 618), (621, 618, 622), (623, 621, 622), (620, 623, 622), (624, 627, 623), (620, 624, 623), (623, 625, 621), (623, 626, 625), (623, 627, 626), (627, 624, 629), (630, 627, 628), (627, 629, 628), (627, 630, 626), (626, 630, 632), (631, 630, 633), (630, 631, 632), (630, 628, 633), (476, 633, 628), (476, 634, 633), (631, 633, 634), (635, 631, 634), (635, 634, 636), (474, 634, 476), (474, 636, 634), (637, 635, 636), (637, 636, 638), (638, 636, 474), (640, 638, 639), (639, 638, 474), (640, 637, 638), (637, 640, 448), (640, 641, 448), (641, 640, 639), (641, 643, 448), (641, 639, 642), (643, 641, 642), (643, 645, 448), (645, 643, 644), (643, 642, 644), (645, 647, 448), (645, 644, 646), (647, 645, 646), (647, 646, 648), (647, 649, 449), (647, 449, 448), (648, 649, 647), (649, 648, 650), (649, 650, 651), (649, 651, 652), (653, 649, 652), (449, 649, 653), (450, 653, 654), (654, 653, 468), (653, 652, 468), (450, 449, 653), (451, 450, 654), (451, 654, 655), (655, 654, 468), (452, 451, 655), (452, 655, 469), (469, 655, 468), (652, 651, 656), (468, 652, 471), (471, 652, 656), (656, 657, 471), (656, 651, 657), (651, 650, 657), (657, 650, 658), (657, 472, 471), (658, 659, 657), (659, 472, 657), (658, 662, 659), (659, 660, 472), (659, 661, 660), (662, 661, 659), (648, 661, 662), (648, 662, 650), (650, 662, 658), (648, 646, 661), (646, 663, 661), (661, 663, 660), (663, 474, 472), (639, 474, 663), (642, 639, 663), (660, 663, 472), (644, 642, 663), (646, 644, 663), (635, 637, 664), (664, 637, 448), (665, 664, 666), (665, 635, 664), (664, 438, 666), (664, 448, 438), (665, 666, 668), (667, 666, 438), (667, 668, 666), (632, 665, 668), (632, 668, 667), (621, 667, 438), (626, 632, 667), (626, 667, 625), (621, 625, 667), (631, 635, 665), (632, 631, 665), (624, 669, 629), (476, 629, 669), (476, 628, 629), (624, 671, 669), (671, 670, 669), (476, 669, 670), (672, 671, 616), (616, 671, 620), (671, 672, 670), (671, 624, 620), (672, 614, 673), (672, 616, 614), (672, 673, 670), (614, 613, 673), (477, 670, 673), (477, 673, 613), (476, 670, 477), (621, 674, 619), (621, 675, 674), (621, 438, 675), (562, 675, 676), (438, 676, 675), (562, 584, 675), (584, 678, 675), (674, 675, 677), (677, 675, 678), (584, 587, 678), (587, 679, 678), (677, 678, 679), (587, 681, 679), (681, 680, 679), (680, 677, 679), (680, 681, 683), (683, 681, 682), (682, 681, 586), (681, 587, 586), (683, 687, 684), (685, 683, 684), (686, 683, 685), (686, 680, 683), (682, 687, 683), (692, 687, 682), (687, 688, 684), (687, 689, 688), (687, 691, 689), (692, 690, 687), (687, 690, 691), (586, 692, 682), (692, 693, 695), (692, 694, 693), (589, 694, 692), (692, 695, 690), (589, 692, 586), (696, 697, 695), (696, 695, 693), (697, 690, 695), (696, 698, 697), (698, 680, 697), (697, 699, 690), (697, 680, 699), (699, 691, 690), (699, 686, 691), (699, 680, 686), (702, 698, 696), (680, 698, 677), (698, 674, 677), (698, 700, 674), (698, 701, 700), (702, 701, 698), (702, 696, 693), (703, 702, 694), (703, 701, 702), (702, 693, 694), (703, 694, 704), (705, 703, 704), (705, 701, 703), (594, 705, 590), (594, 701, 705), (705, 704, 590), (589, 704, 694), (589, 590, 704), (701, 596, 619), (701, 619, 700), (594, 596, 701), (619, 674, 700), (686, 689, 691), (688, 689, 706), (685, 706, 689), (686, 685, 689), (688, 706, 708), (685, 707, 706), (707, 708, 706), (722, 708, 709), (709, 708, 711), (723, 708, 710), (710, 708, 713), (707, 716, 708), (711, 708, 712), (712, 708, 721), (713, 708, 722), (714, 708, 716), (715, 708, 714), (721, 708, 715), (718, 708, 717), (717, 708, 720), (719, 708, 718), (688, 708, 719), (720, 708, 723), (720, 723, 725), (723, 710, 724), (725, 723, 724), (716, 725, 724), (716, 726, 725), (726, 720, 725), (716, 727, 726), (717, 720, 726), (727, 717, 726), (728, 718, 727), (716, 728, 727), (718, 717, 727), (684, 719, 728), (716, 684, 728), (719, 718, 728), (716, 724, 729), (724, 710, 729), (710, 713, 729), (716, 729, 730), (729, 713, 730), (713, 722, 730), (716, 730, 731), (730, 722, 731), (722, 709, 731), (716, 731, 732), (731, 709, 732), (732, 709, 733), (716, 732, 733), (709, 711, 733), (711, 712, 733), (733, 712, 734), (716, 733, 734), (712, 721, 734), (735, 734, 736), (716, 734, 735), (734, 721, 736), (721, 737, 736), (735, 736, 738), (736, 737, 738), (737, 741, 738), (740, 738, 739), (738, 741, 739), (735, 738, 740), (741, 737, 715), (742, 741, 715), (741, 742, 739), (739, 742, 743), (742, 744, 743), (744, 742, 745), (742, 715, 745), (746, 745, 747), (744, 745, 746), (747, 745, 748), (745, 749, 748), (745, 715, 749), (749, 750, 751), (749, 715, 750), (752, 749, 751), (748, 749, 752), (754, 748, 752), (753, 752, 751), (754, 752, 753), (753, 755, 754), (755, 756, 754), (757, 748, 754), (754, 756, 757), (756, 758, 757), (757, 758, 759), (760, 757, 759), (760, 747, 757), (747, 748, 757), (759, 761, 760), (761, 762, 760), (760, 762, 763), (763, 764, 760), (764, 747, 760), (768, 764, 765), (765, 764, 763), (767, 766, 764), (764, 766, 770), (769, 767, 764), (769, 764, 768), (770, 747, 764), (770, 746, 747), (766, 746, 770), (771, 767, 769), (768, 771, 769), (773, 772, 771), (772, 776, 771), (774, 773, 771), (774, 771, 775), (776, 767, 771), (775, 771, 768), (776, 777, 767), (777, 776, 778), (776, 772, 778), (779, 777, 778), (779, 778, 781), (778, 772, 780), (778, 780, 781), (780, 782, 781), (782, 784, 781), (783, 781, 787), (783, 779, 781), (784, 788, 781), (781, 786, 785), (781, 785, 787), (781, 788, 786), (784, 789, 788), (789, 790, 788), (788, 790, 791), (788, 791, 786), (791, 790, 792), (791, 792, 786), (790, 793, 792), (793, 794, 792), (792, 794, 795), (792, 795, 796), (786, 792, 796), (796, 797, 798), (796, 795, 797), (796, 798, 799), (786, 796, 799), (785, 799, 798), (786, 799, 785), (797, 800, 798), (800, 804, 798), (787, 785, 798), (798, 801, 805), (798, 803, 801), (798, 802, 803), (798, 804, 802), (787, 798, 805), (807, 806, 805), (806, 809, 805), (805, 801, 808), (807, 805, 808), (787, 805, 809), (810, 809, 812), (810, 787, 809), (806, 816, 809), (813, 811, 809), (811, 818, 809), (812, 809, 815), (817, 813, 809), (809, 814, 817), (816, 814, 809), (815, 809, 818), (815, 818, 819), (819, 818, 820), (818, 811, 820), (821, 819, 820), (821, 820, 822), (820, 811, 822), (811, 813, 822), (822, 813, 823), (821, 822, 823), (813, 824, 823), (823, 824, 825), (821, 823, 825), (824, 826, 825), (825, 826, 827), (821, 825, 827), (826, 828, 827), (827, 828, 829), (821, 827, 829), (829, 828, 821), (817, 830, 828), (828, 830, 821), (817, 828, 826), (830, 831, 821), (817, 831, 830), (821, 831, 832), (831, 834, 832), (833, 831, 817), (833, 834, 831), (833, 835, 834), (834, 835, 836), (832, 834, 836), (836, 819, 821), (836, 821, 832), (836, 835, 839), (840, 837, 836), (836, 837, 838), (836, 838, 819), (840, 836, 839), (840, 846, 837), (841, 842, 840), (839, 841, 840), (840, 842, 843), (840, 843, 844), (840, 844, 845), (840, 845, 846), (848, 810, 846), (846, 810, 837), (845, 847, 846), (847, 849, 846), (849, 848, 846), (849, 787, 848), (850, 849, 845), (850, 787, 849), (845, 849, 847), (851, 850, 852), (851, 787, 850), (852, 850, 845), (844, 852, 845), (844, 851, 852), (853, 851, 844), (853, 787, 851), (833, 787, 853), (833, 853, 842), (842, 853, 843), (843, 853, 844), (848, 787, 810), (833, 842, 841), (833, 841, 835), (835, 841, 839), (812, 815, 838), (837, 812, 838), (838, 815, 819), (810, 812, 837), (855, 833, 854), (854, 833, 817), (855, 783, 833), (783, 787, 833), (856, 858, 855), (859, 856, 855), (857, 855, 854), (857, 859, 855), (855, 858, 783), (743, 859, 857), (743, 744, 859), (744, 860, 859), (859, 860, 856), (860, 861, 856), (861, 860, 746), (860, 744, 746), (856, 861, 858), (862, 861, 746), (861, 862, 858), (858, 862, 863), (862, 864, 863), (862, 746, 766), (864, 862, 766), (863, 864, 865), (864, 866, 865), (866, 864, 766), (868, 866, 766), (866, 868, 867), (865, 866, 867), (867, 868, 869), (868, 766, 767), (868, 777, 869), (777, 868, 767), (867, 869, 783), (869, 779, 783), (869, 777, 779), (865, 867, 783), (863, 865, 783), (858, 863, 783), (740, 857, 870), (740, 743, 857), (857, 854, 870), (740, 870, 871), (871, 870, 817), (870, 854, 817), (735, 740, 871), (735, 871, 872), (872, 871, 817), (874, 735, 872), (874, 872, 873), (873, 872, 817), (875, 874, 876), (875, 716, 874), (874, 716, 735), (874, 873, 876), (873, 877, 876), (876, 877, 878), (875, 876, 878), (879, 878, 877), (879, 880, 878), (880, 875, 878), (714, 880, 879), (714, 875, 880), (881, 879, 877), (714, 879, 881), (714, 881, 882), (882, 881, 883), (881, 877, 883), (877, 884, 883), (882, 883, 884), (873, 885, 884), (884, 885, 886), (873, 884, 877), (887, 884, 886), (887, 882, 884), (714, 882, 887), (714, 887, 888), (888, 887, 886), (889, 888, 885), (714, 888, 889), (888, 886, 885), (891, 889, 890), (889, 885, 890), (714, 889, 891), (892, 891, 894), (893, 891, 892), (714, 891, 893), (891, 890, 894), (892, 894, 897), (890, 895, 894), (894, 895, 896), (894, 896, 897), (892, 897, 896), (898, 892, 896), (898, 896, 895), (892, 898, 899), (899, 898, 902), (903, 898, 895), (902, 898, 900), (900, 898, 901), (898, 903, 901), (901, 903, 907), (908, 903, 895), (906, 903, 904), (904, 903, 905), (903, 908, 905), (907, 903, 906), (913, 908, 909), (909, 908, 915), (905, 908, 910), (910, 908, 913), (911, 908, 912), (908, 911, 914), (908, 895, 912), (915, 908, 914), (915, 914, 916), (915, 916, 917), (915, 917, 918), (909, 915, 918), (909, 918, 920), (919, 918, 917), (919, 920, 918), (913, 909, 920), (919, 921, 920), (913, 920, 921), (919, 922, 921), (910, 913, 921), (910, 921, 922), (924, 922, 919), (905, 922, 923), (924, 923, 922), (905, 910, 922), (924, 919, 925), (930, 924, 925), (755, 926, 924), (924, 926, 927), (924, 927, 928), (924, 928, 923), (929, 924, 930), (755, 924, 929), (925, 814, 930), (930, 814, 931), (931, 929, 930), (931, 814, 933), (932, 929, 931), (933, 932, 931), (814, 816, 933), (935, 932, 933), (933, 816, 934), (934, 935, 933), (761, 932, 935), (936, 935, 934), (761, 935, 936), (937, 762, 936), (937, 936, 938), (938, 936, 939), (762, 761, 936), (939, 936, 934), (934, 816, 939), (939, 816, 940), (940, 938, 939), (816, 806, 940), (941, 942, 940), (940, 806, 941), (942, 938, 940), (943, 937, 942), (937, 938, 942), (949, 943, 942), (944, 942, 941), (946, 942, 944), (947, 942, 945), (945, 942, 946), (948, 942, 947), (949, 942, 948), (952, 950, 949), (950, 943, 949), (951, 949, 948), (951, 952, 949), (954, 952, 951), (952, 953, 950), (954, 953, 952), (954, 807, 808), (807, 954, 955), (955, 954, 957), (954, 951, 957), (233, 953, 954), (954, 808, 956), (233, 954, 956), (955, 957, 947), (957, 951, 948), (957, 948, 947), (233, 956, 801), (808, 801, 956), (958, 807, 955), (958, 955, 945), (955, 947, 945), (959, 807, 958), (959, 958, 946), (958, 945, 946), (960, 807, 959), (960, 959, 961), (959, 946, 961), (960, 961, 962), (961, 944, 962), (946, 944, 961), (964, 962, 963), (962, 944, 963), (964, 960, 962), (965, 964, 963), (941, 964, 965), (964, 807, 960), (941, 807, 964), (966, 965, 967), (941, 965, 966), (965, 963, 967), (966, 967, 968), (967, 944, 968), (963, 944, 967), (969, 966, 968), (969, 968, 970), (968, 944, 970), (972, 969, 970), (970, 944, 971), (972, 970, 971), (941, 969, 972), (941, 972, 973), (973, 972, 971), (974, 973, 976), (975, 973, 974), (941, 973, 975), (973, 971, 976), (974, 976, 977), (976, 978, 977), (971, 944, 976), (976, 944, 978), (980, 978, 979), (979, 978, 975), (978, 944, 975), (983, 978, 980), (982, 978, 981), (981, 978, 983), (977, 978, 982), (984, 981, 983), (984, 983, 980), (984, 985, 981), (975, 985, 984), (986, 984, 980), (975, 984, 986), (975, 986, 987), (987, 986, 988), (988, 986, 989), (986, 980, 989), (980, 979, 989), (989, 979, 990), (988, 989, 990), (979, 993, 990), (991, 992, 990), (991, 990, 993), (992, 988, 990), (979, 994, 993), (994, 996, 993), (995, 991, 993), (995, 993, 996), (994, 997, 996), (998, 995, 996), (998, 996, 997), (999, 998, 1001), (999, 1000, 998), (998, 1000, 995), (998, 997, 1001), (994, 1003, 1001), (994, 1001, 997), (1002, 999, 1001), (1002, 1001, 1004), (1003, 1004, 1001), (1004, 1007, 1002), (1006, 1005, 1004), (1005, 1007, 1004), (1003, 1006, 1004), (1005, 1008, 1007), (1008, 1011, 1007), (1002, 1007, 1010), (1009, 1010, 1007), (1009, 1007, 1012), (1011, 1012, 1007), (1013, 1012, 1011), (1013, 1015, 1012), (1014, 1009, 1012), (1014, 1012, 1015), (1017, 1015, 1016), (1013, 1016, 1015), (1017, 1014, 1015), (1019, 1018, 1017), (1017, 1018, 1014), (1019, 1017, 1016), (1019, 1016, 1021), (1020, 1019, 1021), (1020, 1022, 1019), (1019, 1022, 1018), (1023, 1013, 1022), (1024, 1023, 1022), (1026, 1024, 1022), (1025, 1022, 1020), (1026, 1022, 1025), (1022, 1013, 1018), (1029, 1024, 1026), (1026, 1025, 1027), (1026, 1027, 1028), (1029, 1026, 1028), (1030, 1024, 1029), (1030, 1029, 1031), (1029, 1028, 1031), (1032, 1031, 1028), (1032, 1033, 1031), (1030, 1031, 1033), (1032, 1034, 1033), (1035, 1033, 1034), (1035, 1030, 1033), (1036, 1024, 1035), (1035, 1024, 1030), (1036, 1035, 1034), (1038, 1024, 1036), (1036, 1034, 1037), (1038, 1036, 1037), (1040, 914, 1038), (1038, 914, 1024), (1040, 1038, 1039), (1038, 1037, 1039), (1042, 914, 1040), (1040, 1039, 1041), (1042, 1040, 1041), (1043, 914, 1042), (1042, 1041, 1044), (1043, 1042, 1044), (1043, 1044, 1045), (919, 1045, 1044), (919, 1044, 1041), (916, 1045, 917), (919, 917, 1045), (916, 1043, 1045), (916, 914, 1043), (919, 1041, 1039), (919, 1039, 1032), (1032, 1039, 1037), (1032, 1037, 1034), (1032, 1028, 1023), (1032, 1023, 1024), (919, 1032, 1024), (1023, 1028, 1027), (1023, 1027, 1046), (1025, 1046, 1027), (1020, 1021, 1046), (1023, 1046, 1021), (1025, 1020, 1046), (914, 919, 1024), (1023, 1021, 1013), (1013, 1021, 1016), (1013, 1011, 1018), (1014, 1018, 1009), (1018, 1011, 1047), (1009, 1018, 1047), (1011, 1008, 1047), (1009, 1047, 1010), (1047, 1048, 1010), (1047, 1008, 1048), (1008, 1005, 1048), (1048, 1049, 1010), (1048, 1005, 1049), (1005, 1006, 1049), (1010, 1049, 1002), (1049, 1050, 1002), (1049, 1006, 1050), (1006, 1003, 1050), (1050, 1051, 1002), (1050, 1003, 1051), (1003, 994, 1051), (1051, 1000, 999), (1002, 1051, 999), (1051, 994, 1000), (994, 979, 1000), (1000, 987, 991), (995, 1000, 991), (1000, 979, 987), (991, 987, 992), (987, 988, 992), (987, 979, 975), (985, 1052, 982), (985, 982, 981), (975, 1052, 985), (1052, 977, 982), (1052, 974, 977), (975, 974, 1052), (975, 944, 941), (941, 966, 969), (233, 1054, 953), (953, 1053, 950), (953, 1054, 1053), (233, 234, 1054), (1054, 234, 1055), (1054, 1055, 1053), (1056, 943, 1055), (1055, 943, 1053), (234, 1056, 1055), (234, 238, 1056), (238, 1057, 1056), (1057, 943, 1056), (238, 237, 1057), (237, 1059, 1057), (1057, 1058, 943), (1059, 1058, 1057), (237, 235, 1059), (1060, 1058, 1059), (235, 1060, 1059), (235, 236, 1060), (236, 267, 1060), (267, 1058, 1060), (943, 1058, 1061), (1061, 1058, 1062), (1062, 1058, 1063), (1058, 1064, 1063), (267, 1064, 1058), (1064, 1065, 1063), (267, 1065, 1064), (267, 1066, 1065), (1065, 1066, 1067), (1063, 1065, 1067), (1067, 1066, 1068), (1067, 1068, 1063), (1068, 768, 765), (1062, 1068, 765), (1066, 775, 1068), (1068, 775, 768), (1063, 1068, 1062), (794, 1066, 267), (793, 775, 1066), (794, 793, 1066), (1061, 1062, 765), (765, 943, 1061), (1053, 943, 950), (937, 943, 765), (806, 807, 941), (763, 937, 765), (762, 937, 763), (761, 758, 932), (758, 929, 932), (758, 756, 929), (755, 929, 756), (904, 923, 928), (906, 904, 928), (906, 928, 927), (907, 927, 926), (907, 906, 927), (901, 907, 926), (901, 926, 1069), (755, 1069, 926), (900, 901, 1069), (900, 1069, 1070), (755, 1070, 1069), (902, 900, 1070), (902, 1070, 1071), (755, 1071, 1070), (899, 1071, 1072), (755, 1072, 1071), (899, 902, 1071), (1074, 1072, 1073), (755, 1073, 1072), (1074, 899, 1072), (1075, 1074, 1073), (1075, 892, 1074), (1074, 892, 899), (893, 892, 1075), (1075, 1073, 1076), (893, 1075, 1076), (1077, 1076, 1073), (1077, 1078, 1076), (893, 1076, 1078), (1077, 715, 1078), (714, 893, 1078), (714, 1078, 715), (750, 715, 1077), (750, 1077, 751), (1077, 1073, 755), (751, 1077, 753), (1077, 755, 753), (911, 814, 925), (925, 919, 914), (914, 911, 925), (904, 905, 923), (895, 1079, 912), (911, 912, 1079), (890, 1079, 895), (890, 817, 1079), (814, 911, 1079), (814, 1079, 817), (885, 817, 890), (873, 817, 885), (714, 716, 875), (817, 826, 824), (817, 824, 813), (800, 1080, 804), (804, 1082, 802), (1080, 1081, 804), (804, 1081, 1082), (247, 802, 1082), (1080, 247, 1082), (1080, 1082, 1081), (250, 1080, 800), (250, 247, 1080), (803, 1083, 801), (240, 1083, 803), (802, 1084, 803), (1084, 1085, 803), (259, 240, 803), (241, 803, 1085), (241, 259, 803), (1084, 1086, 1085), (242, 1085, 1086), (242, 241, 1085), (243, 1086, 1084), (243, 242, 1086), (244, 243, 1084), (802, 1087, 1084), (244, 1084, 1087), (245, 244, 1087), (245, 1087, 1088), (802, 1088, 1087), (246, 245, 1088), (246, 1088, 802), (801, 1083, 1089), (239, 1089, 1083), (240, 239, 1083), (239, 801, 1089), (247, 246, 802), (239, 233, 801), (797, 250, 800), (1090, 250, 797), (1091, 1090, 797), (795, 1091, 797), (794, 1092, 1091), (795, 794, 1091), (1092, 1093, 1091), (1091, 1093, 1090), (1093, 278, 1094), (1090, 1093, 1094), (278, 1093, 267), (1093, 1092, 267), (1094, 250, 1090), (278, 280, 1094), (1094, 280, 1095), (1095, 250, 1094), (280, 283, 1095), (1096, 250, 1095), (1095, 283, 1096), (1096, 283, 1097), (1097, 250, 1096), (275, 277, 1097), (283, 275, 1097), (1097, 277, 1098), (1098, 250, 1097), (277, 281, 1098), (1099, 250, 1098), (1098, 281, 1099), (281, 284, 1099), (1099, 284, 1100), (1100, 250, 1099), (284, 274, 1100), (1100, 274, 1101), (1101, 250, 1100), (274, 276, 1101), (1101, 276, 1102), (1102, 250, 1101), (276, 285, 1102), (1102, 285, 1103), (1103, 250, 1102), (1103, 286, 1104), (1104, 250, 1103), (285, 286, 1103), (1104, 286, 1105), (1105, 250, 1104), (286, 287, 1105), (287, 288, 1105), (1105, 288, 414), (414, 250, 1105), (1092, 794, 267), (793, 790, 775), (790, 789, 775), (789, 774, 775), (774, 789, 784), (782, 774, 784), (780, 773, 782), (773, 774, 782), (772, 773, 780), (758, 761, 759), (739, 743, 740), (721, 715, 737), (688, 719, 684), (707, 684, 716), (685, 684, 707), (676, 1109, 1106), (676, 1106, 434), (434, 562, 676), (676, 1108, 1107), (676, 1107, 1111), (438, 1108, 676), (676, 1110, 1109), (676, 1111, 1110), (1110, 1111, 1112), (1112, 1111, 1113), (1113, 1111, 1114), (1111, 1107, 1114), (1107, 1108, 1114), (1114, 1108, 1115), (1115, 1113, 1114), (1108, 1116, 1115), (1115, 1116, 1117), (1117, 1112, 1115), (1115, 1112, 1113), (1118, 1112, 1117), (1117, 1119, 1118), (1116, 1119, 1117), (438, 1120, 1119), (438, 1119, 1116), (1119, 1120, 1118), (438, 1121, 1120), (1120, 1121, 1122), (1118, 1120, 1122), (1122, 1121, 1123), (1118, 1122, 1124), (1122, 1123, 1124), (445, 444, 1124), (1124, 444, 1125), (1123, 445, 1124), (1118, 1124, 1125), (1118, 1125, 1126), (1125, 443, 1126), (444, 443, 1125), (1118, 1126, 1127), (1126, 1129, 1127), (443, 442, 1126), (1126, 442, 1128), (1126, 1128, 1129), (1129, 446, 1127), (442, 441, 1129), (1128, 442, 1129), (441, 446, 1129), (1118, 1127, 1130), (1127, 1131, 1130), (446, 1131, 1127), (446, 434, 1131), (1131, 434, 1132), (1131, 1132, 1130), (1130, 1132, 1133), (1132, 1134, 1133), (1132, 434, 1134), (1133, 1134, 1136), (1135, 1134, 434), (1134, 1135, 1136), (1118, 1133, 1136), (1136, 1135, 1137), (1118, 1136, 1137), (1135, 1106, 1137), (1118, 1137, 1138), (1137, 1106, 1138), (1106, 1109, 1138), (1138, 1109, 1139), (1118, 1138, 1139), (1109, 1110, 1139), (1118, 1139, 1112), (1139, 1110, 1112), (1106, 1135, 434), (1118, 1130, 1133), (1121, 445, 1123), (438, 445, 1121), (438, 1116, 1108), (617, 619, 1140), (1140, 619, 1141), (596, 1141, 619), (598, 1140, 1141), (596, 598, 1141), (598, 605, 1140), (605, 1142, 1140), (617, 1140, 1142), (605, 606, 1142), (606, 1143, 1142), (617, 1142, 1143), (606, 611, 1143), (611, 617, 1143), (613, 610, 577), (477, 613, 577), (610, 608, 581), (610, 581, 577), (608, 603, 581), (600, 605, 598), (581, 603, 582), (570, 571, 552), (552, 571, 1144), (556, 571, 565), (571, 556, 1144), (553, 552, 1144), (1144, 556, 553), (478, 570, 552), (477, 570, 478), (556, 565, 566), (556, 566, 557), (432, 562, 434), (480, 478, 552), (453, 452, 469), (453, 469, 456), (454, 459, 439), (454, 439, 440), (288, 397, 414), (250, 395, 279), (250, 279, 282), (258, 250, 270), (236, 248, 267), (249, 267, 248), (261, 4, 1), (254, 1145, 255), (1145, 1146, 255), (255, 1146, 230), (249, 1146, 1145), (249, 228, 1146), (1146, 228, 1147), (1146, 1147, 230), (1147, 228, 1148), (1147, 1148, 229), (230, 1147, 229), (1148, 1149, 231), (1148, 228, 1149), (229, 1148, 231), (1149, 228, 1150), (1149, 1150, 227), (231, 1149, 227), (1150, 228, 225), (1150, 225, 219), (227, 1150, 223), (1150, 219, 223), (1151, 249, 1145), (1151, 1145, 254), (1152, 1151, 253), (1152, 249, 1151), (253, 1151, 254), (1153, 1152, 252), (1153, 249, 1152), (252, 1152, 253), (1154, 1153, 251), (251, 1153, 252), (1154, 249, 1153), (5, 1154, 7), (5, 249, 1154), (7, 1154, 251), (4, 249, 5), (219, 225, 216), (211, 205, 206), (208, 209, 205), (205, 209, 199), (209, 200, 199), (200, 209, 203), (202, 200, 203), (189, 200, 202), (192, 189, 202), (192, 202, 197), (192, 197, 193), (187, 195, 186), (187, 190, 195), (195, 181, 186), (186, 181, 182), (166, 156, 164), (164, 156, 158), (160, 161, 154), (161, 157, 154), (161, 158, 157), (151, 160, 154), (149, 142, 153), (153, 142, 143), (148, 153, 143), (147, 153, 148), (148, 143, 145), (139, 145, 138), (145, 143, 136), (145, 136, 138), (123, 124, 115), (124, 113, 115), (113, 124, 118), (121, 123, 115), (117, 113, 118), (111, 107, 117), (107, 106, 117), (112, 113, 117), (106, 112, 117), (104, 112, 106), (92, 90, 96), (95, 92, 96), (96, 90, 82), (96, 82, 89), (90, 86, 82), (82, 84, 89), (86, 80, 82), (74, 72, 67), (72, 1155, 67), (66, 1155, 72), (66, 72, 65), (53, 1156, 1155), (61, 53, 1155), (61, 1155, 63), (63, 1155, 66), (67, 1155, 57), (1155, 1156, 57), (53, 52, 1156), (57, 1156, 49), (1156, 47, 49), (52, 47, 1156), (55, 53, 61), (60, 55, 61), (52, 46, 47), (46, 52, 50), (43, 42, 50), (42, 46, 50), (45, 46, 42), (45, 37, 38), (38, 33, 40), (33, 34, 40), (19, 29, 21), (21, 29, 26), (23, 1157, 13), (11, 1157, 23), (16, 23, 13), (11, 23, 14), (2, 3, 1157), (2, 1157, 11), (13, 1157, 10), (1157, 3, 10), (10, 3, 8), (8, 3, 7), (3, 5, 7)])
me_geometry_0_026.materials.append(mat_mat_0)
me_geometry_0_026.use_remesh_fix_poles = True
me_geometry_0_026.use_remesh_preserve_attributes = False
me_geometry_0_026.update()

# ---- objects
ob_center_piece = bpy.data.objects.new('Center Piece', me_geometry_0_026)

# ---- transforms, parenting, visibility, modifiers, constraints
ob_center_piece.location = (0.0, 0.0, 0.0)

# ---- collection membership
col_collection.objects.link(ob_center_piece)

# ---- scene / render settings (as saved in the file)
scene.frame_start = 1; scene.frame_end = 250; scene.frame_set(2)
scene.render.engine = 'BLENDER_EEVEE_NEXT'
scene.cycles.sampling_pattern = 'TABULATED_SOBOL'
scene.cycles.use_light_tree = False
scene.view_settings.view_transform = 'Filmic'
bpy.context.view_layer.update()

# ---- added for rendering (the .blend has no active camera and no usable light): camera, sun
cam_auto = bpy.data.cameras.new('AutoCamera')
cam_auto.lens = 50.0
cam_auto.sensor_width = 36.0
cam_auto.clip_end = 1000.0
ob_auto_camera = bpy.data.objects.new('AutoCamera', cam_auto)
scene.collection.objects.link(ob_auto_camera)
ob_auto_camera.location = (46.1054, -58.7254, 40.8146)
ob_auto_camera.rotation_euler = (1.09748, -7.21219e-08, 0.694738)
scene.camera = ob_auto_camera
light_auto_sun = bpy.data.lights.new('AutoSun', 'SUN')
light_auto_sun.energy = 3.0
light_auto_sun.angle = 0.0523599
ob_auto_sun = bpy.data.objects.new('AutoSun', light_auto_sun)
scene.collection.objects.link(ob_auto_sun)
ob_auto_sun.rotation_euler = (0.872665, 0.174533, 0.523599)
bpy.context.view_layer.update()
